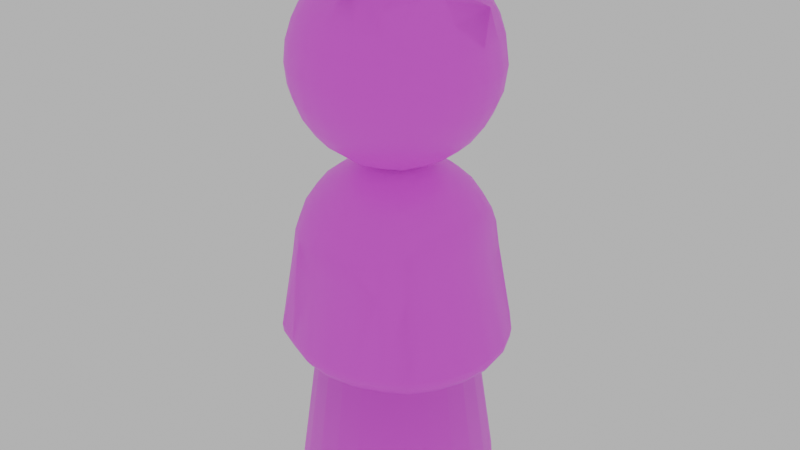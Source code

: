 # Source: audience_member_2.blend  (saved by Blender 4.0.36; exported with 4.5.12 LTS)
import bpy
from mathutils import Matrix  # noqa: F401  (used for matrix-valued properties, if any)

bpy.ops.wm.read_factory_settings(use_empty=True)
scene = bpy.context.scene
scene.name = 'Scene'

# ---- collections
col_collection = bpy.data.collections.new('Collection'); scene.collection.children.link(col_collection)

# ---- images (referenced by path relative to the original .blend; pixels are not part of the script)
import os
ASSET_DIR = os.environ.get("B2B_ASSET_DIR", "")  # directory of the original .blend (textures are referenced by path, not embedded)
HERE = os.path.dirname(os.path.abspath(__file__))  # packed textures are extracted next to this script under _unpacked/

def load_image(name, relpath, width, height, colorspace="sRGB"):
    """Load a texture the original file referenced (path relative to the .blend, or extracted next to this script)."""
    p = next((c for c in (os.path.join(HERE, relpath), os.path.join(ASSET_DIR, relpath)) if relpath and os.path.exists(c)), "")
    if p:
        img = bpy.data.images.load(p, check_existing=True)
        img.name = name
    else:  # same state as the original file: an image datablock whose file is absent (Cycles renders it pink)
        img = bpy.data.images.new(name, width, height)
        img.source = "FILE"
        img.filepath = "//" + (relpath or name)
    img.colorspace_settings.name = colorspace
    return img
img_audience_member_2_col_png = load_image('audience_member_2_col.png', 'audience_member_2_col.png', 1024, 1024, 'sRGB')
img_audience_member_2_normal = load_image('audience_member_2_normal', 'audience_member_2_normal.png', 1024, 1024, 'sRGB')

# ---- materials (node trees are filled in below, after node groups)
mat_material_002 = bpy.data.materials.new('Material.002')

# ---- material node trees
mat_material_002.use_nodes = True; mat_material_002.node_tree.nodes.clear()
_N = mat_material_002.node_tree.nodes; _L = mat_material_002.node_tree.links
n0 = _N.new('ShaderNodeBsdfPrincipled'); n0.name = 'Principled BSDF'; n0.location = (10, 300)
n0.inputs[3].default_value = 1.45
n1 = _N.new('ShaderNodeOutputMaterial'); n1.name = 'Material Output'; n1.location = (300, 300)
n2 = _N.new('ShaderNodeTexImage'); n2.name = 'Image Texture'; n2.location = (-272, 288)
n2.image = img_audience_member_2_col_png
n3 = _N.new('ShaderNodeTexImage'); n3.name = 'Image Texture.001'; n3.location = (-450, -78)
n3.image = img_audience_member_2_normal
n4 = _N.new('ShaderNodeBump'); n4.name = 'Bump'; n4.location = (-180, -9)
n4.inputs[0].default_value = 0.1333
n4.inputs[1].default_value = 1.0
n4.inputs[2].default_value = 1.0
_L.new(n0.outputs[0], n1.inputs[0])
_L.new(n3.outputs[0], n4.inputs[3])
_L.new(n2.outputs[0], n0.inputs[0])
_L.new(n4.outputs[0], n0.inputs[5])
n1.is_active_output = True

# ---- world
world_world = bpy.data.worlds.new('World'); scene.world = world_world
world_world.use_nodes = True; world_world.node_tree.nodes.clear()
_N = world_world.node_tree.nodes; _L = world_world.node_tree.links
n0 = _N.new('ShaderNodeOutputWorld'); n0.name = 'World Output'; n0.location = (300, 300)
n1 = _N.new('ShaderNodeBackground'); n1.name = 'Background'; n1.location = (10, 300)
n1.inputs[0].default_value = (0.6058, 0.6058, 0.6058, 1.0)
_L.new(n1.outputs[0], n0.inputs[0])
n0.is_active_output = True
world_world.color = (0.05088, 0.05088, 0.05088)
world_world.use_sun_shadow = False
world_world.sun_shadow_jitter_overblur = 0.0

# ---- meshes
me_cube_007 = bpy.data.meshes.new('Cube.007')
me_cube_007.from_pydata([(1.0, 1.0, 7.066), (1.0, 1.0, 5.066), (1.0, -1.0, 7.066), (1.0, -1.0, 5.066), (-1.0, 1.0, 7.066), (-1.0, 1.0, 5.066), (-1.0, -1.0, 7.066), (-1.0, -1.0, 5.066), (-1.123, 0.6909, 4.943), (-1.199, 0.3529, 4.867), (-1.225, 0.0, 4.841), (-1.199, -0.3529, 4.867), (-1.123, -0.6909, 4.943), (0.6909, 1.123, 4.943), (0.3529, 1.199, 4.867), (0.0, 1.225, 4.841), (-0.3529, 1.199, 4.867), (-0.6909, 1.123, 4.943), (1.123, 1.123, 6.757), (1.199, 1.199, 6.419), (1.225, 1.225, 6.066), (1.199, 1.199, 5.713), (1.123, 1.123, 5.375), (-1.123, -1.123, 5.375), (-1.199, -1.199, 5.713), (-1.225, -1.225, 6.066), (-1.199, -1.199, 6.419), (-1.123, -1.123, 6.757), (1.123, -1.123, 6.757), (1.199, -1.199, 6.419), (1.225, -1.225, 6.066), (1.199, -1.199, 5.713), (1.123, -1.123, 5.375), (-1.123, 1.123, 6.757), (-1.199, 1.199, 6.419), (-1.225, 1.225, 6.066), (-1.199, 1.199, 5.713), (-1.123, 1.123, 5.375), (0.6909, -1.123, 7.189), (0.2332, -1.005, 7.412), (0.0, -1.029, 7.41), (-0.2332, -1.005, 7.412), (-0.6909, -1.123, 7.189), (1.123, 0.6909, 7.189), (1.199, 0.3529, 7.265), (1.225, 0.0, 7.29), (1.199, -0.3529, 7.265), (1.032, -0.6909, 7.31), (-0.6909, -1.123, 4.943), (-0.3529, -1.199, 4.867), (0.0, -1.225, 4.841), (0.3529, -1.199, 4.867), (0.6909, -1.123, 4.943), (-1.032, -0.6909, 7.31), (-1.199, -0.3529, 7.265), (-1.225, 0.0, 7.29), (-1.199, 0.3529, 7.265), (-1.123, 0.6909, 7.189), (-0.6909, 1.123, 7.189), (-0.3529, 1.199, 7.265), (0.0, 1.225, 7.29), (0.3529, 1.199, 7.265), (0.6909, 1.123, 7.189), (1.123, -0.6909, 4.943), (1.199, -0.3529, 4.867), (1.225, 0.0, 4.841), (1.199, 0.3529, 4.867), (1.123, 0.6909, 4.943), (-0.7837, 1.307, 5.252), (-0.4026, 1.422, 5.175), (0.0, 1.461, 5.15), (0.4026, 1.422, 5.175), (0.7837, 1.307, 5.252), (-0.8445, 1.446, 5.631), (-0.4361, 1.6, 5.579), (0.0, 1.653, 5.562), (0.4361, 1.6, 5.579), (0.8445, 1.446, 5.631), (-0.866, 1.5, 6.066), (-0.4483, 1.673, 6.066), (0.0, 1.732, 6.066), (0.4483, 1.673, 6.066), (0.866, 1.5, 6.066), (-0.8445, 1.446, 6.501), (-0.4361, 1.6, 6.552), (0.0, 1.653, 6.57), (0.4361, 1.6, 6.552), (0.8445, 1.446, 6.501), (-0.7837, 1.307, 6.88), (-0.4026, 1.422, 6.956), (0.0, 1.461, 6.982), (0.4026, 1.422, 6.956), (0.7837, 1.307, 6.88), (1.307, 0.7837, 5.252), (1.422, 0.4026, 5.175), (1.461, 0.0, 5.15), (1.422, -0.4026, 5.175), (1.307, -0.7837, 5.252), (1.446, 0.8445, 5.631), (1.6, 0.4361, 5.579), (1.653, 0.0, 5.562), (1.6, -0.4361, 5.579), (1.446, -0.8445, 5.631), (1.5, 0.866, 6.066), (1.673, 0.4483, 6.066), (1.732, 0.0, 6.066), (1.673, -0.4483, 6.066), (1.5, -0.866, 6.066), (1.446, 0.8445, 6.501), (1.6, 0.4361, 6.552), (1.653, 0.0, 6.57), (1.6, -0.4361, 6.552), (1.446, -0.8445, 6.501), (1.307, 0.7837, 6.88), (1.422, 0.4026, 6.956), (1.724, -5.22e-08, 7.194), (1.422, -0.4026, 6.956), (1.307, -0.7837, 6.88), (-0.8138, 0.7837, 4.758), (-0.8903, 0.4026, 4.644), (-0.9162, 3.883e-08, 4.605), (-0.8903, -0.4026, 4.644), (-0.8138, -0.7837, 4.758), (-0.4351, 0.8445, 4.62), (-0.4866, 0.4361, 4.466), (-0.5041, 2.241e-08, 4.413), (-0.4866, -0.4361, 4.466), (-0.4351, -0.8445, 4.62), (0.0, 0.866, 4.566), (0.0, 0.4483, 4.393), (0.0, 0.0, 4.334), (0.0, -0.4483, 4.393), (0.0, -0.866, 4.566), (0.4351, 0.8445, 4.62), (0.4866, 0.4361, 4.466), (0.5041, -2.241e-08, 4.413), (0.4866, -0.4361, 4.466), (0.4351, -0.8445, 4.62), (0.8138, 0.7837, 4.758), (0.8903, 0.4026, 4.644), (0.9162, -3.883e-08, 4.605), (0.8903, -0.4026, 4.644), (0.8138, -0.7837, 4.758), (-1.307, -0.7837, 5.252), (-1.422, -0.4026, 5.175), (-1.461, 2.368e-08, 5.15), (-1.422, 0.4026, 5.175), (-1.307, 0.7837, 5.252), (-1.446, -0.8445, 5.631), (-1.6, -0.4361, 5.579), (-1.653, -3.553e-09, 5.562), (-1.6, 0.4361, 5.579), (-1.446, 0.8445, 5.631), (-1.5, -0.866, 6.066), (-1.673, -0.4483, 6.066), (-1.732, 0.0, 6.066), (-1.673, 0.4483, 6.066), (-1.5, 0.866, 6.066), (-1.446, -0.8445, 6.501), (-1.6, -0.4361, 6.552), (-1.653, -2.241e-08, 6.57), (-1.6, 0.4361, 6.552), (-1.446, 0.8445, 6.501), (-1.307, -0.7837, 6.88), (-1.422, -0.4026, 6.956), (-1.724, -5.22e-08, 7.194), (-1.422, 0.4026, 6.956), (-1.307, 0.7837, 6.88), (0.7837, -1.307, 5.252), (0.4026, -1.422, 5.175), (2.368e-08, -1.461, 5.15), (-0.4026, -1.422, 5.175), (-0.7837, -1.307, 5.252), (0.8445, -1.446, 5.631), (0.4361, -1.6, 5.579), (2.241e-08, -1.653, 5.562), (-0.4361, -1.6, 5.579), (-0.8445, -1.446, 5.631), (0.866, -1.5, 6.066), (0.4483, -1.673, 6.066), (0.0, -1.732, 6.066), (-0.4483, -1.673, 6.066), (-0.866, -1.5, 6.066), (0.8445, -1.446, 6.501), (0.4361, -1.6, 6.552), (3.553e-09, -1.653, 6.57), (-0.4361, -1.6, 6.552), (-0.8445, -1.446, 6.501), (0.7837, -1.307, 6.88), (0.4026, -1.422, 6.956), (-2.368e-08, -1.461, 6.982), (-0.4026, -1.422, 6.956), (-0.7837, -1.307, 6.88), (0.8138, 0.7837, 7.373), (1.094, 0.7513, 7.632), (0.9162, 3.883e-08, 7.527), (0.8903, -0.4026, 7.488), (0.8138, -0.7837, 7.727), (0.4351, 0.8445, 7.511), (0.4866, 0.4361, 7.666), (0.5041, 2.241e-08, 7.719), (0.4866, -0.4361, 8.002), (0.2875, -0.9684, 7.695), (0.0, 0.866, 7.566), (0.0, 0.4483, 8.138), (0.0, 0.0, 7.798), (0.0, -0.4483, 7.739), (0.0, -1.005, 8.021), (-0.4351, 0.8445, 7.511), (-0.4866, 0.4361, 7.666), (-0.5041, -2.241e-08, 7.719), (-0.4866, -0.4361, 8.002), (-0.2875, -0.9684, 7.695), (-0.8138, 0.7837, 7.373), (-1.094, 0.7513, 7.632), (-0.9162, -3.883e-08, 7.527), (-0.8903, -0.4026, 7.488), (-0.8138, -0.7837, 7.727), (1.0, 1.0, 3.751), (1.0, -1.0, 3.751), (-1.0, 1.0, 3.751), (-1.0, -1.0, 3.751), (1.123, 1.123, 3.442), (1.18, 1.18, 3.201), (1.225, 1.225, 2.751), (-1.225, -1.225, 2.751), (-1.18, -1.18, 3.201), (-1.123, -1.123, 3.442), (1.123, -1.123, 3.442), (1.18, -1.18, 3.201), (1.225, -1.225, 2.751), (-1.123, 1.123, 3.442), (-1.18, 1.18, 3.201), (-1.225, 1.225, 2.751), (0.6909, -1.123, 3.874), (0.3529, -1.199, 3.95), (0.0, -1.225, 3.976), (-0.3529, -1.199, 3.95), (-0.6909, -1.123, 3.874), (1.123, 0.6909, 3.874), (1.199, 0.3529, 3.95), (1.225, 0.0, 3.976), (1.199, -0.3529, 3.95), (1.123, -0.6909, 3.874), (-1.123, -0.6909, 3.874), (-1.199, -0.3529, 3.95), (-1.225, 0.0, 3.976), (-1.199, 0.3529, 3.95), (-1.123, 0.6909, 3.874), (-0.6909, 1.123, 3.874), (-0.3529, 1.199, 3.95), (0.0, 1.225, 3.976), (0.3529, 1.199, 3.95), (0.6909, 1.123, 3.874), (-0.866, 1.5, 2.751), (-0.4483, 1.673, 2.751), (0.0, 1.732, 2.751), (0.4483, 1.673, 2.751), (0.866, 1.5, 2.751), (-0.8345, 1.445, 3.201), (-0.432, 1.612, 3.201), (-4.47e-08, 1.669, 3.201), (0.432, 1.612, 3.201), (0.8345, 1.445, 3.201), (-0.7837, 1.307, 3.565), (-0.4026, 1.422, 3.641), (0.0, 1.461, 3.667), (0.4026, 1.422, 3.641), (0.7837, 1.307, 3.565), (1.378, 0.866, 2.611), (1.551, 0.4483, 2.611), (1.61, 1.878e-08, 2.611), (1.551, -0.4483, 2.611), (1.378, -0.866, 2.611), (1.323, 0.8345, 3.061), (1.49, 0.432, 3.061), (1.547, 3.864e-08, 3.061), (1.49, -0.432, 3.061), (1.323, -0.8345, 3.061), (1.307, 0.7837, 3.565), (1.422, 0.4026, 3.641), (1.461, 0.0, 3.667), (1.422, -0.4026, 3.641), (1.307, -0.7837, 3.565), (-1.378, -0.866, 2.611), (-1.551, -0.4483, 2.611), (-1.61, 1.878e-08, 2.611), (-1.551, 0.4483, 2.611), (-1.378, 0.866, 2.611), (-1.323, -0.8345, 3.061), (-1.49, -0.432, 3.061), (-1.547, 3.864e-08, 3.061), (-1.49, 0.432, 3.061), (-1.323, 0.8345, 3.061), (-1.307, -0.7837, 3.565), (-1.422, -0.4026, 3.641), (-1.461, -2.368e-08, 3.667), (-1.422, 0.4026, 3.641), (-1.307, 0.7837, 3.565), (0.866, -1.5, 2.751), (0.4483, -1.522, 2.701), (0.0, -1.581, 2.701), (-0.4483, -1.522, 2.701), (-0.866, -1.5, 2.751), (0.8345, -1.445, 3.201), (0.432, -1.612, 3.201), (-4.47e-08, -1.669, 3.201), (-0.432, -1.612, 3.201), (-0.8345, -1.445, 3.201), (0.7837, -1.307, 3.565), (0.4026, -1.422, 3.641), (-2.368e-08, -1.461, 3.667), (-0.4026, -1.422, 3.641), (-0.7837, -1.307, 3.565), (0.8138, 0.7837, 4.058), (0.8903, 0.4026, 4.173), (0.9162, 3.883e-08, 4.212), (0.8903, -0.4026, 4.173), (0.8138, -0.7837, 4.058), (0.4351, 0.8445, 4.197), (0.4866, 0.4361, 4.351), (0.5041, 2.241e-08, 4.404), (0.4866, -0.4361, 4.351), (0.4351, -0.8445, 4.197), (0.0, 0.866, 4.251), (0.0, 0.4483, 4.424), (0.0, 0.0, 4.483), (0.0, -0.4483, 4.424), (0.0, -0.866, 4.251), (-0.4351, 0.8445, 4.197), (-0.4866, 0.4361, 4.351), (-0.5041, -2.241e-08, 4.404), (-0.4866, -0.4361, 4.351), (-0.4351, -0.8445, 4.197), (-0.8138, 0.7837, 4.058), (-0.8903, 0.4026, 4.173), (-0.9162, -3.883e-08, 4.212), (-0.8903, -0.4026, 4.173), (-0.8138, -0.7837, 4.058), (0.9164, 0.9581, -1.825), (0.9164, -0.8747, -1.825), (-0.9164, 0.9581, -1.825), (-0.9164, -0.8747, -1.825), (-1.122, 0.6897, -1.825), (-1.252, 0.3772, -1.825), (-1.296, 0.04173, -1.825), (-1.252, -0.2937, -1.825), (-1.122, -0.6063, -1.825), (0.648, 1.164, -1.825), (0.3354, 1.294, -1.825), (7.403e-08, 1.338, -1.825), (-0.3354, 1.294, -1.825), (-0.648, 1.164, -1.825), (1.225, 1.266, -1.406), (1.18, 1.222, -1.648), (1.067, 1.109, -1.707), (-1.067, -1.025, -1.707), (-1.18, -1.138, -1.648), (-1.225, -1.183, -1.406), (1.225, -1.183, -1.406), (1.18, -1.138, -1.648), (1.067, -1.025, -1.707), (-1.225, 1.266, -1.406), (-1.18, 1.222, -1.648), (-1.067, 1.109, -1.707), (-0.648, -1.081, -1.825), (-0.3354, -1.21, -1.825), (-3.926e-08, -1.254, -1.825), (0.3354, -1.21, -1.825), (0.648, -1.081, -1.825), (1.122, -0.6063, -1.825), (1.252, -0.2937, -1.825), (1.296, 0.04173, -1.825), (1.252, 0.3772, -1.825), (1.122, 0.6897, -1.825), (-0.7545, 1.349, -1.707), (-0.3906, 1.499, -1.707), (1.915e-07, 1.551, -1.707), (0.3906, 1.499, -1.707), (0.7545, 1.349, -1.707), (-0.8345, 1.487, -1.648), (-0.432, 1.654, -1.648), (1.012e-07, 1.711, -1.648), (0.432, 1.654, -1.648), (0.8345, 1.487, -1.648), (-0.866, 1.542, -1.406), (-0.4483, 1.715, -1.406), (-5.004e-16, 1.774, -1.406), (0.4483, 1.715, -1.406), (0.866, 1.542, -1.406), (1.307, 0.7962, -1.707), (1.458, 0.4323, -1.707), (1.509, 0.04173, -1.707), (1.458, -0.3488, -1.707), (1.307, -0.7128, -1.707), (1.445, 0.8762, -1.648), (1.612, 0.4737, -1.648), (1.669, 0.04173, -1.648), (1.612, -0.3902, -1.648), (1.445, -0.7928, -1.648), (1.5, 0.9078, -1.406), (1.673, 0.49, -1.406), (1.732, 0.04173, -1.406), (1.673, -0.4066, -1.406), (1.5, -0.8243, -1.406), (-0.8138, 0.8254, -1.832), (-0.8903, 0.4443, -1.832), (-0.9162, 0.04173, -1.832), (-0.8903, -0.3608, -1.832), (-0.8138, -0.742, -1.832), (-0.4351, 0.8862, -1.832), (-0.4866, 0.4779, -1.832), (-0.5041, 0.04173, -1.832), (-0.4866, -0.3944, -1.832), (-0.4351, -0.8027, -1.832), (-4.441e-16, 0.9078, -1.832), (-4.441e-16, 0.49, -1.832), (-4.441e-16, 0.04173, -1.832), (-4.441e-16, -0.4066, -1.832), (-4.441e-16, -0.8243, -1.832), (0.4351, 0.8862, -1.832), (0.4866, 0.4779, -1.832), (0.5041, 0.04173, -1.832), (0.4866, -0.3944, -1.832), (0.4351, -0.8027, -1.832), (0.8138, 0.8254, -1.832), (0.8903, 0.4443, -1.832), (0.9162, 0.04173, -1.832), (0.8903, -0.3608, -1.832), (0.8138, -0.742, -1.832), (-1.307, -0.7128, -1.707), (-1.458, -0.3488, -1.707), (-1.509, 0.04173, -1.707), (-1.458, 0.4323, -1.707), (-1.307, 0.7962, -1.707), (-1.445, -0.7928, -1.648), (-1.612, -0.3902, -1.648), (-1.669, 0.04173, -1.648), (-1.612, 0.4737, -1.648), (-1.445, 0.8762, -1.648), (-1.5, -0.8243, -1.406), (-1.673, -0.4066, -1.406), (-1.732, 0.04173, -1.406), (-1.673, 0.49, -1.406), (-1.5, 0.9078, -1.406), (0.7545, -1.265, -1.707), (0.3906, -1.416, -1.707), (-7.231e-08, -1.467, -1.707), (-0.3906, -1.416, -1.707), (-0.7545, -1.265, -1.707), (0.8345, -1.404, -1.648), (0.432, -1.57, -1.648), (-1.906e-07, -1.627, -1.648), (-0.432, -1.57, -1.648), (-0.8345, -1.404, -1.648), (0.866, -1.458, -1.406), (0.4483, -1.631, -1.406), (-5.004e-16, -1.69, -1.406), (-0.4483, -1.631, -1.406), (-0.866, -1.458, -1.406), (-0.3601, 1.362, 0.9847), (1.205, 0.7135, 0.9847), (-1.205, 0.7135, 0.9847), (-0.6957, 1.223, 0.9847), (0.9839, 1.002, 0.9847), (-0.3601, -1.326, 0.9847), (1.205, -0.678, 0.9847), (-1.344, 0.3779, 0.9847), (5.832e-10, -1.374, 0.9847), (-1.391, 0.01773, 0.9847), (0.3601, -1.326, 0.9847), (0.6957, 1.223, 0.9847), (1.344, -0.3424, 0.9847), (-1.344, -0.3424, 0.9847), (0.6957, -1.187, 0.9847), (0.3601, 1.362, 0.9847), (1.391, 0.01773, 0.9847), (-1.205, -0.678, 0.9847), (-0.9839, -0.9662, 0.9847), (5.832e-10, 1.409, 0.9847), (1.344, 0.3779, 0.9847), (-0.9839, 1.002, 0.9847), (0.9839, -0.9662, 0.9847), (-0.6957, -1.187, 0.9847), (-1.622, -0.9201, 1.099), (-1.711, -0.9739, 1.372), (-1.695, -0.9635, 1.223), (-0.5113, -1.743, 1.322), (-0.4849, -1.642, 1.049), (-0.5067, -1.725, 1.173), (1.397, 1.411, 1.372), (1.324, 1.341, 1.099), (1.384, 1.4, 1.223), (-0.5113, 1.922, 1.372), (-0.4847, 1.826, 1.099), (-0.5067, 1.906, 1.223), (1.711, 1.002, 1.372), (1.622, 0.9531, 1.099), (1.695, 0.9942, 1.223), (-1.324, 1.341, 1.099), (-1.397, 1.411, 1.372), (-1.384, 1.4, 1.223), (1.809, 0.5014, 1.099), (1.908, 0.5252, 1.372), (1.891, 0.522, 1.223), (4.824e-10, 1.889, 1.099), (8.341e-10, 1.989, 1.372), (9.313e-10, 1.973, 1.223), (-0.9878, 1.725, 1.372), (-0.9365, 1.639, 1.099), (-0.9788, 1.711, 1.223), (-1.711, 1.002, 1.372), (-1.622, 0.9531, 1.099), (-1.695, 0.9942, 1.223), (1.711, -0.9739, 1.372), (1.622, -0.9201, 1.099), (1.695, -0.9635, 1.223), (-1.908, 0.5252, 1.372), (-1.809, 0.5014, 1.099), (-1.891, 0.522, 1.223), (0.0, -1.811, 1.322), (0.0, -1.706, 1.049), (0.0, -1.792, 1.173), (-1.976, 0.01384, 1.372), (-1.873, 0.01658, 1.099), (-1.958, 0.01534, 1.223), (0.5113, -1.743, 1.322), (0.4849, -1.642, 1.049), (0.5067, -1.725, 1.173), (0.9878, 1.725, 1.372), (0.9365, 1.639, 1.099), (0.9788, 1.711, 1.223), (1.908, -0.4975, 1.372), (1.809, -0.4683, 1.099), (1.891, -0.4914, 1.223), (-1.908, -0.4975, 1.372), (-1.809, -0.4683, 1.099), (-1.891, -0.4914, 1.223), (1.325, -1.308, 1.099), (1.397, -1.383, 1.372), (1.384, -1.369, 1.223), (0.9878, -1.546, 1.322), (0.9368, -1.455, 1.049), (0.9789, -1.529, 1.173), (0.4847, 1.826, 1.099), (0.5113, 1.922, 1.372), (0.5067, 1.906, 1.223), (1.976, 0.01384, 1.372), (1.873, 0.01658, 1.099), (1.958, 0.01534, 1.223), (-0.9368, -1.455, 1.049), (-0.9878, -1.546, 1.322), (-0.9789, -1.529, 1.173), (-1.325, -1.308, 1.099), (-1.397, -1.383, 1.372), (-1.384, -1.369, 1.223), (0.2332, -1.18, 7.448), (0.0, -1.201, 7.436), (-0.2332, -1.18, 7.448), (0.1422, -1.137, 7.66), (0.0, -1.324, 7.708), (-0.1422, -1.137, 7.66), (0.1024, -1.22, 7.444), (0.0, -1.226, 7.439), (-0.1024, -1.22, 7.444), (0.08811, -1.437, 7.561), (0.0, -1.454, 7.558), (-0.08811, -1.437, 7.561)], [], [(217, 53, 6, 42), (192, 42, 6, 27), (167, 57, 4, 33), (142, 63, 3, 52), (117, 47, 2, 28), (92, 62, 0, 18), (13, 72, 22, 1), (72, 77, 21, 22), (77, 82, 20, 21), (82, 87, 19, 20), (87, 92, 18, 19), (5, 37, 68, 17), (17, 68, 69, 16), (16, 69, 70, 15), (15, 70, 71, 14), (14, 71, 72, 13), (37, 36, 73, 68), (68, 73, 74, 69), (69, 74, 75, 70), (70, 75, 76, 71), (71, 76, 77, 72), (36, 35, 78, 73), (73, 78, 79, 74), (74, 79, 80, 75), (75, 80, 81, 76), (76, 81, 82, 77), (35, 34, 83, 78), (78, 83, 84, 79), (79, 84, 85, 80), (80, 85, 86, 81), (81, 86, 87, 82), (34, 33, 88, 83), (83, 88, 89, 84), (84, 89, 90, 85), (85, 90, 91, 86), (86, 91, 92, 87), (33, 4, 58, 88), (88, 58, 59, 89), (89, 59, 60, 90), (90, 60, 61, 91), (91, 61, 62, 92), (63, 97, 32, 3), (97, 102, 31, 32), (102, 107, 30, 31), (107, 112, 29, 30), (112, 117, 28, 29), (1, 22, 93, 67), (67, 93, 94, 66), (66, 94, 95, 65), (65, 95, 96, 64), (64, 96, 97, 63), (22, 21, 98, 93), (93, 98, 99, 94), (94, 99, 100, 95), (95, 100, 101, 96), (96, 101, 102, 97), (21, 20, 103, 98), (98, 103, 104, 99), (99, 104, 105, 100), (100, 105, 106, 101), (101, 106, 107, 102), (20, 19, 108, 103), (103, 108, 109, 104), (104, 109, 110, 105), (105, 110, 111, 106), (106, 111, 112, 107), (19, 18, 113, 108), (108, 113, 114, 109), (109, 114, 115, 110), (110, 115, 116, 111), (111, 116, 117, 112), (18, 0, 43, 113), (113, 43, 44, 114), (114, 44, 45, 115), (115, 45, 46, 116), (116, 46, 47, 117), (12, 122, 48, 7), (122, 127, 49, 48), (127, 132, 50, 49), (132, 137, 51, 50), (137, 142, 52, 51), (5, 17, 118, 8), (8, 118, 119, 9), (9, 119, 120, 10), (10, 120, 121, 11), (11, 121, 122, 12), (17, 16, 123, 118), (118, 123, 124, 119), (119, 124, 125, 120), (120, 125, 126, 121), (121, 126, 127, 122), (16, 15, 128, 123), (123, 128, 129, 124), (124, 129, 130, 125), (125, 130, 131, 126), (126, 131, 132, 127), (15, 14, 133, 128), (128, 133, 134, 129), (129, 134, 135, 130), (130, 135, 136, 131), (131, 136, 137, 132), (14, 13, 138, 133), (133, 138, 139, 134), (134, 139, 140, 135), (135, 140, 141, 136), (136, 141, 142, 137), (13, 1, 67, 138), (138, 67, 66, 139), (139, 66, 65, 140), (140, 65, 64, 141), (141, 64, 63, 142), (8, 147, 37, 5), (147, 152, 36, 37), (152, 157, 35, 36), (157, 162, 34, 35), (162, 167, 33, 34), (7, 23, 143, 12), (12, 143, 144, 11), (11, 144, 145, 10), (10, 145, 146, 9), (9, 146, 147, 8), (23, 24, 148, 143), (143, 148, 149, 144), (144, 149, 150, 145), (145, 150, 151, 146), (146, 151, 152, 147), (24, 25, 153, 148), (148, 153, 154, 149), (149, 154, 155, 150), (150, 155, 156, 151), (151, 156, 157, 152), (25, 26, 158, 153), (153, 158, 159, 154), (154, 159, 160, 155), (155, 160, 161, 156), (156, 161, 162, 157), (26, 27, 163, 158), (158, 163, 164, 159), (159, 164, 165, 160), (160, 165, 166, 161), (161, 166, 167, 162), (27, 6, 53, 163), (163, 53, 54, 164), (164, 54, 55, 165), (165, 55, 56, 166), (166, 56, 57, 167), (48, 172, 23, 7), (172, 177, 24, 23), (177, 182, 25, 24), (182, 187, 26, 25), (187, 192, 27, 26), (3, 32, 168, 52), (52, 168, 169, 51), (51, 169, 170, 50), (50, 170, 171, 49), (49, 171, 172, 48), (32, 31, 173, 168), (168, 173, 174, 169), (169, 174, 175, 170), (170, 175, 176, 171), (171, 176, 177, 172), (31, 30, 178, 173), (173, 178, 179, 174), (174, 179, 180, 175), (175, 180, 181, 176), (176, 181, 182, 177), (30, 29, 183, 178), (178, 183, 184, 179), (179, 184, 185, 180), (180, 185, 186, 181), (181, 186, 187, 182), (29, 28, 188, 183), (183, 188, 189, 184), (184, 189, 190, 185), (185, 190, 191, 186), (186, 191, 192, 187), (28, 2, 38, 188), (188, 38, 39, 189), (189, 39, 40, 190), (190, 40, 41, 191), (191, 41, 42, 192), (47, 197, 38, 2), (197, 202, 39, 38), (207, 212, 561, 560), (212, 41, 558, 561), (212, 217, 42, 41), (0, 62, 193, 43), (43, 193, 194, 44), (44, 194, 195, 45), (45, 195, 196, 46), (46, 196, 197, 47), (62, 61, 198, 193), (193, 198, 199, 194), (194, 199, 200, 195), (195, 200, 201, 196), (196, 201, 202, 197), (61, 60, 203, 198), (198, 203, 204, 199), (199, 204, 205, 200), (200, 205, 206, 201), (201, 206, 207, 202), (60, 59, 208, 203), (203, 208, 209, 204), (204, 209, 210, 205), (205, 210, 211, 206), (206, 211, 212, 207), (59, 58, 213, 208), (208, 213, 214, 209), (209, 214, 215, 210), (210, 215, 216, 211), (211, 216, 217, 212), (58, 4, 57, 213), (213, 57, 56, 214), (214, 56, 55, 215), (215, 55, 54, 216), (216, 54, 53, 217), (338, 244, 221, 238), (313, 238, 221, 227), (298, 248, 220, 231), (283, 243, 219, 228), (268, 253, 218, 222), (258, 263, 223, 224), (263, 268, 222, 223), (233, 232, 259, 254), (254, 259, 260, 255), (255, 260, 261, 256), (256, 261, 262, 257), (257, 262, 263, 258), (232, 231, 264, 259), (259, 264, 265, 260), (260, 265, 266, 261), (261, 266, 267, 262), (262, 267, 268, 263), (231, 220, 249, 264), (264, 249, 250, 265), (265, 250, 251, 266), (266, 251, 252, 267), (267, 252, 253, 268), (273, 278, 229, 230), (278, 283, 228, 229), (224, 223, 274, 269), (269, 274, 275, 270), (270, 275, 276, 271), (271, 276, 277, 272), (272, 277, 278, 273), (223, 222, 279, 274), (274, 279, 280, 275), (275, 280, 281, 276), (276, 281, 282, 277), (277, 282, 283, 278), (222, 218, 239, 279), (279, 239, 240, 280), (280, 240, 241, 281), (281, 241, 242, 282), (282, 242, 243, 283), (288, 293, 232, 233), (293, 298, 231, 232), (460, 479, 387, 386), (461, 480, 401, 400), (462, 481, 362, 444), (463, 460, 386, 385), (464, 461, 400, 353), (481, 463, 385, 362), (225, 226, 289, 284), (284, 289, 290, 285), (285, 290, 291, 286), (286, 291, 292, 287), (287, 292, 293, 288), (226, 227, 294, 289), (289, 294, 295, 290), (290, 295, 296, 291), (291, 296, 297, 292), (292, 297, 298, 293), (227, 221, 244, 294), (294, 244, 245, 295), (295, 245, 246, 296), (296, 246, 247, 297), (297, 247, 248, 298), (466, 482, 359, 404), (465, 483, 459, 458), (471, 464, 353, 389), (303, 308, 226, 225), (308, 313, 227, 226), (467, 462, 444, 443), (468, 465, 458, 457), (469, 467, 443, 442), (470, 468, 457, 456), (472, 466, 404, 403), (473, 469, 442, 441), (474, 470, 456, 455), (475, 471, 389, 388), (476, 472, 403, 402), (477, 473, 441, 440), (482, 474, 455, 359), (479, 475, 388, 387), (480, 476, 402, 401), (478, 477, 440, 358), (483, 478, 358, 459), (230, 229, 304, 299), (299, 304, 305, 300), (300, 305, 306, 301), (301, 306, 307, 302), (302, 307, 308, 303), (229, 228, 309, 304), (304, 309, 310, 305), (305, 310, 311, 306), (306, 311, 312, 307), (307, 312, 313, 308), (228, 219, 234, 309), (309, 234, 235, 310), (310, 235, 236, 311), (311, 236, 237, 312), (312, 237, 238, 313), (243, 318, 234, 219), (318, 323, 235, 234), (323, 328, 236, 235), (328, 333, 237, 236), (333, 338, 238, 237), (218, 253, 314, 239), (239, 314, 315, 240), (240, 315, 316, 241), (241, 316, 317, 242), (242, 317, 318, 243), (253, 252, 319, 314), (314, 319, 320, 315), (315, 320, 321, 316), (316, 321, 322, 317), (317, 322, 323, 318), (252, 251, 324, 319), (319, 324, 325, 320), (320, 325, 326, 321), (321, 326, 327, 322), (322, 327, 328, 323), (251, 250, 329, 324), (324, 329, 330, 325), (325, 330, 331, 326), (326, 331, 332, 327), (327, 332, 333, 328), (250, 249, 334, 329), (329, 334, 335, 330), (330, 335, 336, 331), (331, 336, 337, 332), (332, 337, 338, 333), (249, 220, 248, 334), (334, 248, 247, 335), (335, 247, 246, 336), (336, 246, 245, 337), (337, 245, 244, 338), (429, 370, 340, 369), (348, 379, 355, 339), (379, 384, 354, 355), (384, 389, 353, 354), (341, 364, 375, 352), (352, 375, 376, 351), (351, 376, 377, 350), (350, 377, 378, 349), (349, 378, 379, 348), (364, 363, 380, 375), (375, 380, 381, 376), (376, 381, 382, 377), (377, 382, 383, 378), (378, 383, 384, 379), (363, 362, 385, 380), (380, 385, 386, 381), (381, 386, 387, 382), (382, 387, 388, 383), (383, 388, 389, 384), (370, 394, 361, 340), (394, 399, 360, 361), (399, 404, 359, 360), (339, 355, 390, 374), (374, 390, 391, 373), (373, 391, 392, 372), (372, 392, 393, 371), (371, 393, 394, 370), (355, 354, 395, 390), (390, 395, 396, 391), (391, 396, 397, 392), (392, 397, 398, 393), (393, 398, 399, 394), (354, 353, 400, 395), (395, 400, 401, 396), (396, 401, 402, 397), (397, 402, 403, 398), (398, 403, 404, 399), (347, 409, 365, 342), (409, 414, 366, 365), (414, 419, 367, 366), (419, 424, 368, 367), (424, 429, 369, 368), (341, 352, 405, 343), (343, 405, 406, 344), (344, 406, 407, 345), (345, 407, 408, 346), (346, 408, 409, 347), (352, 351, 410, 405), (405, 410, 411, 406), (406, 411, 412, 407), (407, 412, 413, 408), (408, 413, 414, 409), (351, 350, 415, 410), (410, 415, 416, 411), (411, 416, 417, 412), (412, 417, 418, 413), (413, 418, 419, 414), (350, 349, 420, 415), (415, 420, 421, 416), (416, 421, 422, 417), (417, 422, 423, 418), (418, 423, 424, 419), (349, 348, 425, 420), (420, 425, 426, 421), (421, 426, 427, 422), (422, 427, 428, 423), (423, 428, 429, 424), (348, 339, 374, 425), (425, 374, 373, 426), (426, 373, 372, 427), (427, 372, 371, 428), (428, 371, 370, 429), (343, 434, 364, 341), (434, 439, 363, 364), (439, 444, 362, 363), (342, 356, 430, 347), (347, 430, 431, 346), (346, 431, 432, 345), (345, 432, 433, 344), (344, 433, 434, 343), (356, 357, 435, 430), (430, 435, 436, 431), (431, 436, 437, 432), (432, 437, 438, 433), (433, 438, 439, 434), (357, 358, 440, 435), (435, 440, 441, 436), (436, 441, 442, 437), (437, 442, 443, 438), (438, 443, 444, 439), (365, 449, 356, 342), (449, 454, 357, 356), (454, 459, 358, 357), (340, 361, 445, 369), (369, 445, 446, 368), (368, 446, 447, 367), (367, 447, 448, 366), (366, 448, 449, 365), (361, 360, 450, 445), (445, 450, 451, 446), (446, 451, 452, 447), (447, 452, 453, 448), (448, 453, 454, 449), (360, 359, 455, 450), (450, 455, 456, 451), (451, 456, 457, 452), (452, 457, 458, 453), (453, 458, 459, 454), (550, 553, 478, 483), (284, 285, 535, 485), (502, 548, 476, 480), (505, 544, 475, 479), (538, 542, 474, 482), (553, 484, 477, 478), (548, 533, 472, 476), (544, 530, 471, 475), (257, 258, 529, 545), (536, 524, 469, 473), (515, 538, 482, 466), (527, 521, 468, 470), (524, 518, 467, 469), (488, 550, 483, 465), (518, 512, 462, 467), (491, 497, 461, 464), (301, 302, 487, 520), (272, 273, 514, 532), (512, 499, 481, 462), (258, 224, 490, 529), (494, 505, 479, 460), (233, 254, 508, 500), (497, 502, 480, 461), (254, 255, 493, 508), (302, 303, 551, 487), (256, 257, 545, 506), (287, 288, 511, 517), (303, 225, 554, 551), (225, 284, 485, 554), (230, 299, 541, 539), (271, 272, 532, 547), (299, 300, 526, 541), (542, 527, 470, 474), (286, 287, 517, 523), (285, 286, 523, 535), (300, 301, 520, 526), (224, 269, 496, 490), (273, 230, 539, 514), (255, 256, 506, 493), (521, 488, 465, 468), (533, 515, 466, 472), (270, 271, 547, 503), (530, 491, 464, 471), (269, 270, 503, 496), (499, 509, 463, 481), (288, 233, 500, 511), (509, 494, 460, 463), (548, 502, 504, 549), (549, 504, 503, 547), (536, 484, 486, 537), (537, 486, 485, 535), (484, 553, 555, 486), (486, 555, 554, 485), (542, 538, 540, 543), (543, 540, 539, 541), (553, 550, 552, 555), (555, 552, 551, 554), (527, 542, 543, 528), (528, 543, 541, 526), (533, 548, 549, 534), (534, 549, 547, 532), (530, 544, 546, 531), (531, 546, 545, 529), (524, 536, 537, 525), (525, 537, 535, 523), (544, 505, 507, 546), (546, 507, 506, 545), (515, 533, 534, 516), (516, 534, 532, 514), (521, 527, 528, 522), (522, 528, 526, 520), (518, 524, 525, 519), (519, 525, 523, 517), (488, 521, 522, 489), (489, 522, 520, 487), (512, 518, 519, 513), (513, 519, 517, 511), (491, 530, 531, 492), (492, 531, 529, 490), (550, 488, 489, 552), (552, 489, 487, 551), (538, 515, 516, 540), (540, 516, 514, 539), (509, 499, 501, 510), (510, 501, 500, 508), (497, 491, 492, 498), (498, 492, 490, 496), (494, 509, 510, 495), (495, 510, 508, 493), (499, 512, 513, 501), (501, 513, 511, 500), (502, 497, 498, 504), (504, 498, 496, 503), (505, 494, 495, 507), (507, 495, 493, 506), (484, 536, 473, 477), (560, 561, 567, 566), (558, 557, 563, 564), (41, 40, 557, 558), (39, 202, 559, 556), (40, 39, 556, 557), (202, 207, 560, 559), (565, 566, 563, 562), (566, 567, 564, 563), (561, 558, 564, 567), (556, 559, 565, 562), (557, 556, 562, 563), (559, 560, 566, 565)])
me_cube_007.polygons.foreach_set('use_smooth', [True] * 564)
_uv = me_cube_007.uv_layers.new(name='UVMap')
_uv.uv.foreach_set('vector', [0.2041, 0.8502, 0.1759, 0.8592, 0.1781, 0.8327, 0.1994, 0.821, 0.1814, 0.8051, 0.1994, 0.821, 0.1781, 0.8327, 0.1588, 0.8181, 0.5225, 0.6261, 0.5471, 0.6129, 0.5494, 0.6384, 0.5308, 0.6529, 0.1694, 0.6223, 0.1962, 0.6136, 0.194, 0.6393, 0.173, 0.6504, 0.2999, 0.72, 0.3089, 0.7475, 0.2824, 0.7451, 0.2713, 0.7236, 0.6266, 0.7263, 0.6392, 0.7065, 0.6536, 0.7251, 0.6428, 0.746, 0.546, 0.8185, 0.5632, 0.8026, 0.5855, 0.8149, 0.5669, 0.8293, 0.5632, 0.8026, 0.5798, 0.7848, 0.6021, 0.7994, 0.5855, 0.8149, 0.5798, 0.7848, 0.5963, 0.7656, 0.6169, 0.7827, 0.6021, 0.7994, 0.5963, 0.7656, 0.6122, 0.7459, 0.6306, 0.7652, 0.6169, 0.7827, 0.6122, 0.7459, 0.6266, 0.7263, 0.6428, 0.746, 0.6306, 0.7652, 0.4627, 0.7426, 0.4736, 0.7217, 0.4897, 0.7415, 0.4772, 0.7612, 0.4772, 0.7612, 0.4897, 0.7415, 0.5065, 0.759, 0.4927, 0.7778, 0.4927, 0.7778, 0.5065, 0.759, 0.5242, 0.7748, 0.5094, 0.7926, 0.5094, 0.7926, 0.5242, 0.7748, 0.5429, 0.7892, 0.5269, 0.8063, 0.5269, 0.8063, 0.5429, 0.7892, 0.5632, 0.8026, 0.546, 0.8185, 0.4736, 0.7217, 0.4858, 0.7026, 0.5042, 0.7219, 0.4897, 0.7415, 0.4897, 0.7415, 0.5042, 0.7219, 0.5222, 0.7392, 0.5065, 0.759, 0.5065, 0.759, 0.5222, 0.7392, 0.5405, 0.7552, 0.5242, 0.7748, 0.5242, 0.7748, 0.5405, 0.7552, 0.5595, 0.7702, 0.5429, 0.7892, 0.5429, 0.7892, 0.5595, 0.7702, 0.5798, 0.7848, 0.5632, 0.8026, 0.4858, 0.7026, 0.4995, 0.6851, 0.5201, 0.7022, 0.5042, 0.7219, 0.5042, 0.7219, 0.5201, 0.7022, 0.5394, 0.7182, 0.5222, 0.7392, 0.5222, 0.7392, 0.5394, 0.7182, 0.5582, 0.7339, 0.5405, 0.7552, 0.5405, 0.7552, 0.5582, 0.7339, 0.577, 0.7495, 0.5595, 0.7702, 0.5595, 0.7702, 0.577, 0.7495, 0.5963, 0.7656, 0.5798, 0.7848, 0.4995, 0.6851, 0.5142, 0.6684, 0.5365, 0.6829, 0.5201, 0.7022, 0.5201, 0.7022, 0.5365, 0.6829, 0.5568, 0.6976, 0.5394, 0.7182, 0.5394, 0.7182, 0.5568, 0.6976, 0.5759, 0.7126, 0.5582, 0.7339, 0.5582, 0.7339, 0.5759, 0.7126, 0.5941, 0.7286, 0.577, 0.7495, 0.577, 0.7495, 0.5941, 0.7286, 0.6122, 0.7459, 0.5963, 0.7656, 0.5142, 0.6684, 0.5308, 0.6529, 0.5532, 0.6652, 0.5365, 0.6829, 0.5365, 0.6829, 0.5532, 0.6652, 0.5734, 0.6785, 0.5568, 0.6976, 0.5568, 0.6976, 0.5734, 0.6785, 0.5922, 0.693, 0.5759, 0.7126, 0.5759, 0.7126, 0.5922, 0.693, 0.6098, 0.7088, 0.5941, 0.7286, 0.5941, 0.7286, 0.6098, 0.7088, 0.6266, 0.7263, 0.6122, 0.7459, 0.5308, 0.6529, 0.5494, 0.6384, 0.5703, 0.6493, 0.5532, 0.6652, 0.5532, 0.6652, 0.5703, 0.6493, 0.5895, 0.6615, 0.5734, 0.6785, 0.5734, 0.6785, 0.5895, 0.6615, 0.607, 0.6752, 0.5922, 0.693, 0.5922, 0.693, 0.607, 0.6752, 0.6237, 0.6899, 0.6098, 0.7088, 0.6098, 0.7088, 0.6237, 0.6899, 0.6392, 0.7065, 0.6266, 0.7263, 0.1962, 0.6136, 0.2211, 0.6267, 0.2129, 0.6538, 0.194, 0.6393, 0.2211, 0.6267, 0.2457, 0.644, 0.2298, 0.6694, 0.2129, 0.6538, 0.2457, 0.644, 0.2682, 0.6666, 0.2448, 0.6863, 0.2298, 0.6694, 0.2682, 0.6666, 0.2868, 0.6926, 0.2588, 0.704, 0.2448, 0.6863, 0.2868, 0.6926, 0.2999, 0.72, 0.2713, 0.7236, 0.2588, 0.704, 0.5669, 0.8293, 0.5855, 0.8149, 0.5939, 0.8417, 0.5693, 0.8548, 0.5693, 0.8548, 0.5939, 0.8417, 0.6036, 0.8727, 0.5719, 0.8838, 0.5719, 0.8838, 0.6036, 0.8727, 0.6152, 0.91, 0.575, 0.9175, 0.2015, 0.5503, 0.2421, 0.5574, 0.2307, 0.5952, 0.1987, 0.5843, 0.1987, 0.5843, 0.2307, 0.5952, 0.2211, 0.6267, 0.1962, 0.6136, 0.5855, 0.8149, 0.6021, 0.7994, 0.618, 0.8244, 0.5939, 0.8417, 0.5939, 0.8417, 0.618, 0.8244, 0.6367, 0.8537, 0.6036, 0.8727, 0.6036, 0.8727, 0.6367, 0.8537, 0.6597, 0.8902, 0.6152, 0.91, 0.2421, 0.5574, 0.2872, 0.5769, 0.2644, 0.6141, 0.2307, 0.5952, 0.2307, 0.5952, 0.2644, 0.6141, 0.2457, 0.644, 0.2211, 0.6267, 0.6021, 0.7994, 0.6169, 0.7827, 0.64, 0.8019, 0.618, 0.8244, 0.618, 0.8244, 0.64, 0.8019, 0.6674, 0.8248, 0.6367, 0.8537, 0.6367, 0.8537, 0.6674, 0.8248, 0.7028, 0.8541, 0.6597, 0.8902, 0.2872, 0.5769, 0.3312, 0.6129, 0.2959, 0.6431, 0.2644, 0.6141, 0.2644, 0.6141, 0.2959, 0.6431, 0.2682, 0.6666, 0.2457, 0.644, 0.6169, 0.7827, 0.6306, 0.7652, 0.6581, 0.7762, 0.64, 0.8019, 0.64, 0.8019, 0.6581, 0.7762, 0.6903, 0.7893, 0.6674, 0.8248, 0.6674, 0.8248, 0.6903, 0.7893, 0.7304, 0.8052, 0.7028, 0.8541, 0.3312, 0.6129, 0.3601, 0.6619, 0.3196, 0.6789, 0.2959, 0.6431, 0.2959, 0.6431, 0.3196, 0.6789, 0.2868, 0.6926, 0.2682, 0.6666, 0.6306, 0.7652, 0.6428, 0.746, 0.6707, 0.7493, 0.6581, 0.7762, 0.6581, 0.7762, 0.6707, 0.7493, 0.7029, 0.7532, 0.6903, 0.7893, 0.6903, 0.7893, 0.7029, 0.7532, 0.7418, 0.7579, 0.7304, 0.8052, 0.3601, 0.6619, 0.3728, 0.7098, 0.3331, 0.7155, 0.3196, 0.6789, 0.3196, 0.6789, 0.3331, 0.7155, 0.2999, 0.72, 0.2868, 0.6926, 0.6428, 0.746, 0.6536, 0.7251, 0.6791, 0.7228, 0.6707, 0.7493, 0.6707, 0.7493, 0.6791, 0.7228, 0.7081, 0.7201, 0.7029, 0.7532, 0.7029, 0.7532, 0.7081, 0.7201, 0.7418, 0.717, 0.7418, 0.7579, 0.3728, 0.7098, 0.3742, 0.7517, 0.3392, 0.7497, 0.3331, 0.7155, 0.3331, 0.7155, 0.3392, 0.7497, 0.3089, 0.7475, 0.2999, 0.72, 0.06345, 0.7251, 0.07665, 0.7002, 0.1037, 0.7085, 0.0892, 0.7274, 0.07665, 0.7002, 0.09402, 0.6758, 0.1193, 0.6917, 0.1037, 0.7085, 0.09402, 0.6758, 0.1166, 0.6535, 0.1361, 0.6768, 0.1193, 0.6917, 0.1166, 0.6535, 0.1424, 0.6352, 0.1537, 0.6628, 0.1361, 0.6768, 0.1424, 0.6352, 0.1694, 0.6223, 0.173, 0.6504, 0.1537, 0.6628, 0.4627, 0.7426, 0.4772, 0.7612, 0.4504, 0.7696, 0.4372, 0.745, 0.4372, 0.745, 0.4504, 0.7696, 0.4194, 0.7793, 0.4082, 0.7477, 0.4082, 0.7477, 0.4194, 0.7793, 0.382, 0.7909, 0.3746, 0.7508, 0.0001995, 0.7193, 0.007687, 0.6788, 0.04534, 0.6905, 0.03415, 0.7224, 0.03415, 0.7224, 0.04534, 0.6905, 0.07665, 0.7002, 0.06345, 0.7251, 0.4772, 0.7612, 0.4927, 0.7778, 0.4677, 0.7937, 0.4504, 0.7696, 0.4504, 0.7696, 0.4677, 0.7937, 0.4383, 0.8124, 0.4194, 0.7793, 0.4194, 0.7793, 0.4383, 0.8124, 0.4018, 0.8354, 0.382, 0.7909, 0.007687, 0.6788, 0.02752, 0.634, 0.06436, 0.657, 0.04534, 0.6905, 0.04534, 0.6905, 0.06436, 0.657, 0.09402, 0.6758, 0.07665, 0.7002, 0.4927, 0.7778, 0.5094, 0.7926, 0.4901, 0.8157, 0.4677, 0.7937, 0.4677, 0.7937, 0.4901, 0.8157, 0.4673, 0.8431, 0.4383, 0.8124, 0.4383, 0.8124, 0.4673, 0.8431, 0.4379, 0.8784, 0.4018, 0.8354, 0.02752, 0.634, 0.06369, 0.5906, 0.09342, 0.626, 0.06436, 0.657, 0.06436, 0.657, 0.09342, 0.626, 0.1166, 0.6535, 0.09402, 0.6758, 0.5094, 0.7926, 0.5269, 0.8063, 0.5158, 0.8337, 0.4901, 0.8157, 0.4901, 0.8157, 0.5158, 0.8337, 0.5028, 0.866, 0.4673, 0.8431, 0.4673, 0.8431, 0.5028, 0.866, 0.4868, 0.9061, 0.4379, 0.8784, 0.06369, 0.5906, 0.1127, 0.5624, 0.129, 0.6027, 0.09342, 0.626, 0.09342, 0.626, 0.129, 0.6027, 0.1424, 0.6352, 0.1166, 0.6535, 0.5269, 0.8063, 0.546, 0.8185, 0.5427, 0.8464, 0.5158, 0.8337, 0.5158, 0.8337, 0.5427, 0.8464, 0.5388, 0.8786, 0.5028, 0.866, 0.5028, 0.866, 0.5388, 0.8786, 0.5342, 0.9175, 0.4868, 0.9061, 0.1127, 0.5624, 0.1603, 0.5507, 0.1653, 0.5898, 0.129, 0.6027, 0.129, 0.6027, 0.1653, 0.5898, 0.1694, 0.6223, 0.1424, 0.6352, 0.546, 0.8185, 0.5669, 0.8293, 0.5693, 0.8548, 0.5427, 0.8464, 0.5427, 0.8464, 0.5693, 0.8548, 0.5719, 0.8838, 0.5388, 0.8786, 0.5388, 0.8786, 0.5719, 0.8838, 0.575, 0.9175, 0.5342, 0.9175, 0.1603, 0.5507, 0.2015, 0.5503, 0.1987, 0.5843, 0.1653, 0.5898, 0.1653, 0.5898, 0.1987, 0.5843, 0.1962, 0.6136, 0.1694, 0.6223, 0.4372, 0.745, 0.4457, 0.7184, 0.4736, 0.7217, 0.4627, 0.7426, 0.4457, 0.7184, 0.4583, 0.6915, 0.4858, 0.7026, 0.4736, 0.7217, 0.4583, 0.6915, 0.4764, 0.6658, 0.4995, 0.6851, 0.4858, 0.7026, 0.4764, 0.6658, 0.4983, 0.6434, 0.5142, 0.6684, 0.4995, 0.6851, 0.4983, 0.6434, 0.5225, 0.6261, 0.5308, 0.6529, 0.5142, 0.6684, 0.0892, 0.7274, 0.1002, 0.7484, 0.07203, 0.7519, 0.06345, 0.7251, 0.06345, 0.7251, 0.07203, 0.7519, 0.03942, 0.7559, 0.03415, 0.7224, 0.03415, 0.7224, 0.03942, 0.7559, 0.0001995, 0.7605, 0.0001995, 0.7193, 0.3746, 0.7508, 0.3746, 0.7099, 0.4134, 0.7145, 0.4082, 0.7477, 0.4082, 0.7477, 0.4134, 0.7145, 0.4457, 0.7184, 0.4372, 0.745, 0.1002, 0.7484, 0.1127, 0.7678, 0.08484, 0.7791, 0.07203, 0.7519, 0.07203, 0.7519, 0.08484, 0.7791, 0.05216, 0.7923, 0.03942, 0.7559, 0.03942, 0.7559, 0.05216, 0.7923, 0.0116, 0.8084, 0.0001995, 0.7605, 0.3746, 0.7099, 0.3859, 0.6625, 0.426, 0.6785, 0.4134, 0.7145, 0.4134, 0.7145, 0.426, 0.6785, 0.4583, 0.6915, 0.4457, 0.7184, 0.1127, 0.7678, 0.1266, 0.7855, 0.1032, 0.8051, 0.08484, 0.7791, 0.08484, 0.7791, 0.1032, 0.8051, 0.07532, 0.8283, 0.05216, 0.7923, 0.05216, 0.7923, 0.07532, 0.8283, 0.03941, 0.8579, 0.0116, 0.8084, 0.3859, 0.6625, 0.4136, 0.6136, 0.4489, 0.643, 0.426, 0.6785, 0.426, 0.6785, 0.4489, 0.643, 0.4764, 0.6658, 0.4583, 0.6915, 0.1266, 0.7855, 0.1417, 0.8024, 0.1256, 0.8279, 0.1032, 0.8051, 0.1032, 0.8051, 0.1256, 0.8279, 0.1064, 0.8579, 0.07532, 0.8283, 0.07532, 0.8283, 0.1064, 0.8579, 0.08275, 0.8949, 0.03941, 0.8579, 0.4136, 0.6136, 0.4567, 0.5775, 0.4796, 0.614, 0.4489, 0.643, 0.4489, 0.643, 0.4796, 0.614, 0.4983, 0.6434, 0.4764, 0.6658, 0.1417, 0.8024, 0.1588, 0.8181, 0.1504, 0.8456, 0.1256, 0.8279, 0.1256, 0.8279, 0.1504, 0.8456, 0.1402, 0.8775, 0.1064, 0.8579, 0.1064, 0.8579, 0.1402, 0.8775, 0.1277, 0.9157, 0.08275, 0.8949, 0.4567, 0.5775, 0.5012, 0.5577, 0.5128, 0.5951, 0.4796, 0.614, 0.4796, 0.614, 0.5128, 0.5951, 0.5225, 0.6261, 0.4983, 0.6434, 0.1588, 0.8181, 0.1781, 0.8327, 0.1759, 0.8592, 0.1504, 0.8456, 0.1504, 0.8456, 0.1759, 0.8592, 0.1728, 0.8894, 0.1402, 0.8775, 0.1402, 0.8775, 0.1728, 0.8894, 0.1688, 0.9242, 0.1277, 0.9157, 0.5012, 0.5577, 0.5413, 0.5503, 0.5444, 0.5839, 0.5128, 0.5951, 0.5128, 0.5951, 0.5444, 0.5839, 0.5471, 0.6129, 0.5225, 0.6261, 0.1037, 0.7085, 0.1165, 0.7285, 0.1002, 0.7484, 0.0892, 0.7274, 0.1165, 0.7285, 0.1312, 0.7482, 0.1127, 0.7678, 0.1002, 0.7484, 0.1312, 0.7482, 0.1474, 0.768, 0.1266, 0.7855, 0.1127, 0.7678, 0.1474, 0.768, 0.1643, 0.7874, 0.1417, 0.8024, 0.1266, 0.7855, 0.1643, 0.7874, 0.1814, 0.8051, 0.1588, 0.8181, 0.1417, 0.8024, 0.194, 0.6393, 0.2129, 0.6538, 0.1904, 0.6664, 0.173, 0.6504, 0.173, 0.6504, 0.1904, 0.6664, 0.17, 0.68, 0.1537, 0.6628, 0.1537, 0.6628, 0.17, 0.68, 0.1511, 0.6947, 0.1361, 0.6768, 0.1361, 0.6768, 0.1511, 0.6947, 0.1334, 0.7107, 0.1193, 0.6917, 0.1193, 0.6917, 0.1334, 0.7107, 0.1165, 0.7285, 0.1037, 0.7085, 0.2129, 0.6538, 0.2298, 0.6694, 0.2073, 0.6843, 0.1904, 0.6664, 0.1904, 0.6664, 0.2073, 0.6843, 0.1868, 0.6991, 0.17, 0.68, 0.17, 0.68, 0.1868, 0.6991, 0.1677, 0.7144, 0.1511, 0.6947, 0.1511, 0.6947, 0.1677, 0.7144, 0.1494, 0.7306, 0.1334, 0.7107, 0.1334, 0.7107, 0.1494, 0.7306, 0.1312, 0.7482, 0.1165, 0.7285, 0.2298, 0.6694, 0.2448, 0.6863, 0.224, 0.7037, 0.2073, 0.6843, 0.2073, 0.6843, 0.224, 0.7037, 0.2045, 0.7199, 0.1868, 0.6991, 0.1868, 0.6991, 0.2045, 0.7199, 0.1856, 0.7357, 0.1677, 0.7144, 0.1677, 0.7144, 0.1856, 0.7357, 0.1668, 0.7517, 0.1494, 0.7306, 0.1494, 0.7306, 0.1668, 0.7517, 0.1474, 0.768, 0.1312, 0.7482, 0.2448, 0.6863, 0.2588, 0.704, 0.2401, 0.7236, 0.224, 0.7037, 0.224, 0.7037, 0.2401, 0.7236, 0.2218, 0.7411, 0.2045, 0.7199, 0.2045, 0.7199, 0.2218, 0.7411, 0.2035, 0.7571, 0.1856, 0.7357, 0.1856, 0.7357, 0.2035, 0.7571, 0.1846, 0.7723, 0.1668, 0.7517, 0.1668, 0.7517, 0.1846, 0.7723, 0.1643, 0.7874, 0.1474, 0.768, 0.2588, 0.704, 0.2713, 0.7236, 0.2547, 0.7436, 0.2401, 0.7236, 0.2401, 0.7236, 0.2547, 0.7436, 0.2374, 0.7611, 0.2218, 0.7411, 0.2218, 0.7411, 0.2374, 0.7611, 0.2198, 0.7764, 0.2035, 0.7571, 0.2035, 0.7571, 0.2198, 0.7764, 0.2017, 0.7911, 0.1846, 0.7723, 0.1846, 0.7723, 0.2017, 0.7911, 0.1814, 0.8051, 0.1643, 0.7874, 0.2713, 0.7236, 0.2824, 0.7451, 0.2672, 0.764, 0.2547, 0.7436, 0.2547, 0.7436, 0.2672, 0.764, 0.256, 0.798, 0.2374, 0.7611, 0.2374, 0.7611, 0.256, 0.798, 0.2422, 0.8031, 0.2198, 0.7764, 0.2198, 0.7764, 0.2422, 0.8031, 0.2348, 0.8158, 0.2017, 0.7911, 0.2017, 0.7911, 0.2348, 0.8158, 0.1994, 0.821, 0.1814, 0.8051, 0.3089, 0.7475, 0.2951, 0.7737, 0.2672, 0.764, 0.2824, 0.7451, 0.2951, 0.7737, 0.2694, 0.8112, 0.256, 0.798, 0.2672, 0.764, 0.2599, 0.8242, 0.2454, 0.8313, 0.2495, 0.8185, 0.2531, 0.8161, 0.2454, 0.8313, 0.2348, 0.8158, 0.244, 0.8155, 0.2495, 0.8185, 0.2454, 0.8313, 0.2041, 0.8502, 0.1994, 0.821, 0.2348, 0.8158, 0.6536, 0.7251, 0.6392, 0.7065, 0.666, 0.6982, 0.6791, 0.7228, 0.6791, 0.7228, 0.666, 0.6982, 0.697, 0.6885, 0.7081, 0.7201, 0.7081, 0.7201, 0.697, 0.6885, 0.7343, 0.6768, 0.7418, 0.717, 0.3742, 0.7517, 0.3681, 0.7937, 0.3286, 0.7831, 0.3392, 0.7497, 0.3392, 0.7497, 0.3286, 0.7831, 0.2951, 0.7737, 0.3089, 0.7475, 0.6392, 0.7065, 0.6237, 0.6899, 0.6487, 0.674, 0.666, 0.6982, 0.666, 0.6982, 0.6487, 0.674, 0.678, 0.6553, 0.697, 0.6885, 0.697, 0.6885, 0.678, 0.6553, 0.7145, 0.6324, 0.7343, 0.6768, 0.3681, 0.7937, 0.3495, 0.8412, 0.3107, 0.8188, 0.3286, 0.7831, 0.3286, 0.7831, 0.3107, 0.8188, 0.2694, 0.8112, 0.2951, 0.7737, 0.6237, 0.6899, 0.607, 0.6752, 0.6262, 0.6521, 0.6487, 0.674, 0.6487, 0.674, 0.6262, 0.6521, 0.649, 0.6246, 0.678, 0.6553, 0.678, 0.6553, 0.649, 0.6246, 0.6784, 0.5893, 0.7145, 0.6324, 0.3495, 0.8412, 0.3131, 0.8875, 0.2826, 0.8512, 0.3107, 0.8188, 0.3107, 0.8188, 0.2826, 0.8512, 0.2599, 0.8242, 0.2694, 0.8112, 0.607, 0.6752, 0.5895, 0.6615, 0.6006, 0.634, 0.6262, 0.6521, 0.6262, 0.6521, 0.6006, 0.634, 0.6136, 0.6017, 0.649, 0.6246, 0.649, 0.6246, 0.6136, 0.6017, 0.6295, 0.5617, 0.6784, 0.5893, 0.3131, 0.8875, 0.2612, 0.9154, 0.2458, 0.8733, 0.2826, 0.8512, 0.2826, 0.8512, 0.2458, 0.8733, 0.2454, 0.8313, 0.2599, 0.8242, 0.5895, 0.6615, 0.5703, 0.6493, 0.5736, 0.6214, 0.6006, 0.634, 0.6006, 0.634, 0.5736, 0.6214, 0.5776, 0.5891, 0.6136, 0.6017, 0.6136, 0.6017, 0.5776, 0.5891, 0.5822, 0.5503, 0.6295, 0.5617, 0.2612, 0.9154, 0.2112, 0.9255, 0.2075, 0.8848, 0.2458, 0.8733, 0.2458, 0.8733, 0.2075, 0.8848, 0.2041, 0.8502, 0.2454, 0.8313, 0.5703, 0.6493, 0.5494, 0.6384, 0.5471, 0.6129, 0.5736, 0.6214, 0.5736, 0.6214, 0.5471, 0.6129, 0.5444, 0.5839, 0.5776, 0.5891, 0.5776, 0.5891, 0.5444, 0.5839, 0.5413, 0.5503, 0.5822, 0.5503, 0.2112, 0.9255, 0.1688, 0.9242, 0.1728, 0.8894, 0.2075, 0.8848, 0.2075, 0.8848, 0.1728, 0.8894, 0.1759, 0.8592, 0.2041, 0.8502, 0.1641, 0.4724, 0.1404, 0.4649, 0.1551, 0.447, 0.1767, 0.4501, 0.1724, 0.4283, 0.1767, 0.4501, 0.1551, 0.447, 0.148, 0.4262, 0.8977, 0.1308, 0.9186, 0.1428, 0.9011, 0.1568, 0.8809, 0.1496, 0.3094, 0.4459, 0.2966, 0.4674, 0.2825, 0.449, 0.2902, 0.4284, 0.8843, 0.2643, 0.9053, 0.2593, 0.9032, 0.2804, 0.8833, 0.2881, 0.8357, 0.2734, 0.8621, 0.2681, 0.8687, 0.2929, 0.8417, 0.3008, 0.8621, 0.2681, 0.8843, 0.2643, 0.8833, 0.2881, 0.8687, 0.2929, 0.839, 0.1385, 0.8662, 0.1452, 0.8604, 0.1704, 0.8339, 0.166, 0.8339, 0.166, 0.8604, 0.1704, 0.8572, 0.195, 0.831, 0.193, 0.831, 0.193, 0.8572, 0.195, 0.8565, 0.2193, 0.8303, 0.2198, 0.8303, 0.2198, 0.8565, 0.2193, 0.858, 0.2436, 0.8319, 0.2465, 0.8319, 0.2465, 0.858, 0.2436, 0.8621, 0.2681, 0.8357, 0.2734, 0.8662, 0.1452, 0.8809, 0.1496, 0.8828, 0.1734, 0.8604, 0.1704, 0.8604, 0.1704, 0.8828, 0.1734, 0.884, 0.1963, 0.8572, 0.195, 0.8572, 0.195, 0.884, 0.1963, 0.8847, 0.2189, 0.8565, 0.2193, 0.8565, 0.2193, 0.8847, 0.2189, 0.8848, 0.2414, 0.858, 0.2436, 0.858, 0.2436, 0.8848, 0.2414, 0.8843, 0.2643, 0.8621, 0.2681, 0.8809, 0.1496, 0.9011, 0.1568, 0.9039, 0.1777, 0.8828, 0.1734, 0.8828, 0.1734, 0.9039, 0.1777, 0.9056, 0.1983, 0.884, 0.1963, 0.884, 0.1963, 0.9056, 0.1983, 0.9063, 0.2185, 0.8847, 0.2189, 0.8847, 0.2189, 0.9063, 0.2185, 0.9063, 0.2388, 0.8848, 0.2414, 0.8848, 0.2414, 0.9063, 0.2388, 0.9053, 0.2593, 0.8843, 0.2643, 0.3315, 0.3932, 0.3214, 0.4225, 0.2949, 0.4133, 0.3022, 0.3855, 0.3214, 0.4225, 0.3094, 0.4459, 0.2902, 0.4284, 0.2949, 0.4133, 0.8417, 0.3008, 0.8687, 0.2929, 0.8782, 0.3185, 0.8501, 0.3292, 0.8501, 0.3292, 0.8782, 0.3185, 0.8911, 0.3456, 0.861, 0.3591, 0.861, 0.3591, 0.8911, 0.3456, 0.9082, 0.3746, 0.8747, 0.3917, 0.3976, 0.4164, 0.3806, 0.4523, 0.3496, 0.4352, 0.363, 0.4034, 0.363, 0.4034, 0.3496, 0.4352, 0.3214, 0.4225, 0.3315, 0.3932, 0.8687, 0.2929, 0.8833, 0.2881, 0.9006, 0.3064, 0.8782, 0.3185, 0.8782, 0.3185, 0.9006, 0.3064, 0.9198, 0.3263, 0.8911, 0.3456, 0.8911, 0.3456, 0.9198, 0.3263, 0.9415, 0.3487, 0.9082, 0.3746, 0.3806, 0.4523, 0.3541, 0.4877, 0.3303, 0.4654, 0.3496, 0.4352, 0.3496, 0.4352, 0.3303, 0.4654, 0.3094, 0.4459, 0.3214, 0.4225, 0.8833, 0.2881, 0.9032, 0.2804, 0.9211, 0.2937, 0.9006, 0.3064, 0.9006, 0.3064, 0.9211, 0.2937, 0.9407, 0.3082, 0.9198, 0.3263, 0.9198, 0.3263, 0.9407, 0.3082, 0.9626, 0.3244, 0.9415, 0.3487, 0.3541, 0.4877, 0.3291, 0.5101, 0.3119, 0.4875, 0.3303, 0.4654, 0.3303, 0.4654, 0.3119, 0.4875, 0.2966, 0.4674, 0.3094, 0.4459, 0.8463, 0.1096, 0.8749, 0.1195, 0.8662, 0.1452, 0.839, 0.1385, 0.8749, 0.1195, 0.8977, 0.1308, 0.8809, 0.1496, 0.8662, 0.1452, 0.6887, 0.1891, 0.6902, 0.2223, 0.4735, 0.2262, 0.4731, 0.1891, 0.6962, 0.3558, 0.6988, 0.3895, 0.4863, 0.4133, 0.4827, 0.3761, 0.6913, 0.08839, 0.6898, 0.1222, 0.4748, 0.1146, 0.4764, 0.07704, 0.6887, 0.1558, 0.6887, 0.1891, 0.4731, 0.1891, 0.4737, 0.1519, 0.6935, 0.3222, 0.6962, 0.3558, 0.4827, 0.3761, 0.4794, 0.3389, 0.6898, 0.1222, 0.6887, 0.1558, 0.4737, 0.1519, 0.4748, 0.1146, 0.1373, 0.3828, 0.1439, 0.411, 0.1169, 0.4192, 0.108, 0.3896, 0.108, 0.3896, 0.1169, 0.4192, 0.08841, 0.431, 0.07617, 0.3988, 0.07617, 0.3988, 0.08841, 0.431, 0.05688, 0.447, 0.04109, 0.4106, 0.869, 0.0461, 0.9031, 0.06221, 0.887, 0.0919, 0.8563, 0.07926, 0.8563, 0.07926, 0.887, 0.0919, 0.8749, 0.1195, 0.8463, 0.1096, 0.1439, 0.411, 0.148, 0.4262, 0.1283, 0.4431, 0.1169, 0.4192, 0.1169, 0.4192, 0.1283, 0.4431, 0.1067, 0.4619, 0.08841, 0.431, 0.08841, 0.431, 0.1067, 0.4619, 0.08215, 0.4833, 0.05688, 0.447, 0.9031, 0.06221, 0.9373, 0.08718, 0.9163, 0.1103, 0.887, 0.0919, 0.887, 0.0919, 0.9163, 0.1103, 0.8977, 0.1308, 0.8749, 0.1195, 0.148, 0.4262, 0.1551, 0.447, 0.1404, 0.4649, 0.1283, 0.4431, 0.1283, 0.4431, 0.1404, 0.4649, 0.1244, 0.4846, 0.1067, 0.4619, 0.1067, 0.4619, 0.1244, 0.4846, 0.1065, 0.5066, 0.08215, 0.4833, 0.9373, 0.08718, 0.9592, 0.1108, 0.9378, 0.1277, 0.9163, 0.1103, 0.9163, 0.1103, 0.9378, 0.1277, 0.9186, 0.1428, 0.8977, 0.1308, 0.354, 0.2404, 0.3211, 0.2375, 0.3365, 0.02564, 0.3739, 0.02834, 0.189, 0.2315, 0.1561, 0.2329, 0.1501, 0.02204, 0.1873, 0.02139, 0.6912, 0.2887, 0.6935, 0.3222, 0.4794, 0.3389, 0.4766, 0.3015, 0.1656, 0.3783, 0.1695, 0.4054, 0.1439, 0.411, 0.1373, 0.3828, 0.1695, 0.4054, 0.1724, 0.4283, 0.148, 0.4262, 0.1439, 0.411, 0.6927, 0.05453, 0.6913, 0.08839, 0.4764, 0.07704, 0.4786, 0.03923, 0.2222, 0.2304, 0.189, 0.2315, 0.1873, 0.02139, 0.2246, 0.02143, 0.6929, 0.02169, 0.6927, 0.05453, 0.4786, 0.03923, 0.4808, 0.0006114, 0.2553, 0.2325, 0.2222, 0.2304, 0.2246, 0.02143, 0.2619, 0.02214, 0.3865, 0.243, 0.354, 0.2404, 0.3739, 0.02834, 0.4116, 0.03161, 0.05788, 0.238, 0.02646, 0.238, 0.0004814, 0.02972, 0.03895, 0.02748, 0.2882, 0.2348, 0.2553, 0.2325, 0.2619, 0.02214, 0.2992, 0.02356, 0.6899, 0.2554, 0.6912, 0.2887, 0.4766, 0.3015, 0.4748, 0.2638, 0.4181, 0.2441, 0.3865, 0.243, 0.4116, 0.03161, 0.4508, 0.0351, 0.09037, 0.2365, 0.05788, 0.238, 0.03895, 0.02748, 0.07604, 0.0252, 0.3211, 0.2375, 0.2882, 0.2348, 0.2992, 0.02356, 0.3365, 0.02564, 0.6902, 0.2223, 0.6899, 0.2554, 0.4748, 0.2638, 0.4735, 0.2262, 0.6988, 0.3895, 0.7003, 0.4222, 0.4902, 0.4511, 0.4863, 0.4133, 0.1232, 0.2346, 0.09037, 0.2365, 0.07604, 0.0252, 0.113, 0.02333, 0.1561, 0.2329, 0.1232, 0.2346, 0.113, 0.02333, 0.1501, 0.02204, 0.3022, 0.3855, 0.2949, 0.4133, 0.2694, 0.4069, 0.2741, 0.3801, 0.2741, 0.3801, 0.2694, 0.4069, 0.2443, 0.4031, 0.2469, 0.3767, 0.2469, 0.3767, 0.2443, 0.4031, 0.2195, 0.4016, 0.22, 0.3753, 0.22, 0.3753, 0.2195, 0.4016, 0.1946, 0.4023, 0.193, 0.3758, 0.193, 0.3758, 0.1946, 0.4023, 0.1695, 0.4054, 0.1656, 0.3783, 0.2949, 0.4133, 0.2902, 0.4284, 0.2658, 0.4298, 0.2694, 0.4069, 0.2694, 0.4069, 0.2658, 0.4298, 0.2422, 0.4304, 0.2443, 0.4031, 0.2443, 0.4031, 0.2422, 0.4304, 0.219, 0.4305, 0.2195, 0.4016, 0.2195, 0.4016, 0.219, 0.4305, 0.1959, 0.4297, 0.1946, 0.4023, 0.1946, 0.4023, 0.1959, 0.4297, 0.1724, 0.4283, 0.1695, 0.4054, 0.2902, 0.4284, 0.2825, 0.449, 0.2608, 0.4514, 0.2658, 0.4298, 0.2658, 0.4298, 0.2608, 0.4514, 0.2396, 0.4526, 0.2422, 0.4304, 0.2422, 0.4304, 0.2396, 0.4526, 0.2187, 0.4527, 0.219, 0.4305, 0.219, 0.4305, 0.2187, 0.4527, 0.1978, 0.452, 0.1959, 0.4297, 0.1959, 0.4297, 0.1978, 0.452, 0.1767, 0.4501, 0.1724, 0.4283, 0.2966, 0.4674, 0.2727, 0.4741, 0.2608, 0.4514, 0.2825, 0.449, 0.2727, 0.4741, 0.2465, 0.4789, 0.2396, 0.4526, 0.2608, 0.4514, 0.2465, 0.4789, 0.2183, 0.4802, 0.2187, 0.4527, 0.2396, 0.4526, 0.2183, 0.4802, 0.1901, 0.478, 0.1978, 0.452, 0.2187, 0.4527, 0.1901, 0.478, 0.1641, 0.4724, 0.1767, 0.4501, 0.1978, 0.452, 0.9032, 0.2804, 0.9053, 0.2593, 0.9273, 0.2706, 0.9211, 0.2937, 0.9211, 0.2937, 0.9273, 0.2706, 0.9517, 0.2829, 0.9407, 0.3082, 0.9407, 0.3082, 0.9517, 0.2829, 0.9799, 0.297, 0.9626, 0.3244, 0.3291, 0.5101, 0.3008, 0.5285, 0.2857, 0.4993, 0.3119, 0.4875, 0.3119, 0.4875, 0.2857, 0.4993, 0.2727, 0.4741, 0.2966, 0.4674, 0.9053, 0.2593, 0.9063, 0.2388, 0.9317, 0.2453, 0.9273, 0.2706, 0.9273, 0.2706, 0.9317, 0.2453, 0.9602, 0.2525, 0.9517, 0.2829, 0.9517, 0.2829, 0.9602, 0.2525, 0.9938, 0.261, 0.9799, 0.297, 0.3008, 0.5285, 0.2633, 0.5434, 0.2541, 0.5084, 0.2857, 0.4993, 0.2857, 0.4993, 0.2541, 0.5084, 0.2465, 0.4789, 0.2727, 0.4741, 0.9063, 0.2388, 0.9063, 0.2185, 0.9329, 0.2181, 0.9317, 0.2453, 0.9317, 0.2453, 0.9329, 0.2181, 0.963, 0.2176, 0.9602, 0.2525, 0.9602, 0.2525, 0.963, 0.2176, 0.9998, 0.217, 0.9938, 0.261, 0.2633, 0.5434, 0.2172, 0.5499, 0.2178, 0.5115, 0.2541, 0.5084, 0.2541, 0.5084, 0.2178, 0.5115, 0.2183, 0.4802, 0.2465, 0.4789, 0.9063, 0.2185, 0.9056, 0.1983, 0.9308, 0.1909, 0.9329, 0.2181, 0.9329, 0.2181, 0.9308, 0.1909, 0.9591, 0.1828, 0.963, 0.2176, 0.963, 0.2176, 0.9591, 0.1828, 0.9924, 0.1732, 0.9998, 0.217, 0.2172, 0.5499, 0.1714, 0.5421, 0.1816, 0.5073, 0.2178, 0.5115, 0.2178, 0.5115, 0.1816, 0.5073, 0.1901, 0.478, 0.2183, 0.4802, 0.9056, 0.1983, 0.9039, 0.1777, 0.9256, 0.1657, 0.9308, 0.1909, 0.9308, 0.1909, 0.9256, 0.1657, 0.9496, 0.1527, 0.9591, 0.1828, 0.9591, 0.1828, 0.9496, 0.1527, 0.9773, 0.1376, 0.9924, 0.1732, 0.1714, 0.5421, 0.1343, 0.526, 0.1503, 0.4972, 0.1816, 0.5073, 0.1816, 0.5073, 0.1503, 0.4972, 0.1641, 0.4724, 0.1901, 0.478, 0.9039, 0.1777, 0.9011, 0.1568, 0.9186, 0.1428, 0.9256, 0.1657, 0.9256, 0.1657, 0.9186, 0.1428, 0.9378, 0.1277, 0.9496, 0.1527, 0.9496, 0.1527, 0.9378, 0.1277, 0.9592, 0.1108, 0.9773, 0.1376, 0.1343, 0.526, 0.1065, 0.5066, 0.1244, 0.4846, 0.1503, 0.4972, 0.1503, 0.4972, 0.1244, 0.4846, 0.1404, 0.4649, 0.1641, 0.4724, 0.9492, 0.6447, 0.9486, 0.6193, 0.9614, 0.6413, 0.9681, 0.666, 0.8114, 0.6012, 0.8001, 0.5864, 0.8264, 0.5713, 0.8335, 0.5884, 0.8001, 0.5864, 0.7921, 0.5759, 0.8214, 0.5591, 0.8264, 0.5713, 0.4552, 0.3029, 0.4766, 0.3015, 0.4794, 0.3389, 0.4582, 0.3408, 0.7803, 0.7164, 0.7631, 0.7235, 0.7553, 0.694, 0.7738, 0.6917, 0.7738, 0.6917, 0.7553, 0.694, 0.7554, 0.6636, 0.7738, 0.6661, 0.7738, 0.6661, 0.7554, 0.6636, 0.7633, 0.6342, 0.7805, 0.6414, 0.7805, 0.6414, 0.7633, 0.6342, 0.7786, 0.6079, 0.7933, 0.6193, 0.7933, 0.6193, 0.7786, 0.6079, 0.8001, 0.5864, 0.8114, 0.6012, 0.7631, 0.7235, 0.7508, 0.7285, 0.7422, 0.6957, 0.7553, 0.694, 0.7553, 0.694, 0.7422, 0.6957, 0.7423, 0.6618, 0.7554, 0.6636, 0.7554, 0.6636, 0.7423, 0.6618, 0.7511, 0.6291, 0.7633, 0.6342, 0.7633, 0.6342, 0.7511, 0.6291, 0.7681, 0.5998, 0.7786, 0.6079, 0.7786, 0.6079, 0.7681, 0.5998, 0.7921, 0.5759, 0.8001, 0.5864, 0.4535, 0.1139, 0.4748, 0.1146, 0.4737, 0.1519, 0.4525, 0.1516, 0.4525, 0.1516, 0.4737, 0.1519, 0.4731, 0.1891, 0.4522, 0.189, 0.4522, 0.189, 0.4731, 0.1891, 0.4735, 0.2262, 0.4522, 0.2265, 0.4522, 0.2265, 0.4735, 0.2262, 0.4748, 0.2638, 0.453, 0.2647, 0.453, 0.2647, 0.4748, 0.2638, 0.4766, 0.3015, 0.4552, 0.3029, 0.9486, 0.6193, 0.9634, 0.6079, 0.9786, 0.6342, 0.9614, 0.6413, 0.9634, 0.6079, 0.9739, 0.5998, 0.9908, 0.6292, 0.9786, 0.6342, 0.3754, 0.00702, 0.3739, 0.02834, 0.3365, 0.02564, 0.3378, 0.004418, 0.8335, 0.5884, 0.8264, 0.5713, 0.8557, 0.5634, 0.8581, 0.5818, 0.8581, 0.5818, 0.8557, 0.5634, 0.8861, 0.5634, 0.8837, 0.5819, 0.8837, 0.5819, 0.8861, 0.5634, 0.9155, 0.5712, 0.9084, 0.5884, 0.9084, 0.5884, 0.9155, 0.5712, 0.9418, 0.5864, 0.9305, 0.6011, 0.9305, 0.6011, 0.9418, 0.5864, 0.9634, 0.6079, 0.9486, 0.6193, 0.8264, 0.5713, 0.8214, 0.5591, 0.854, 0.5503, 0.8557, 0.5634, 0.8557, 0.5634, 0.854, 0.5503, 0.8878, 0.5503, 0.8861, 0.5634, 0.8861, 0.5634, 0.8878, 0.5503, 0.9206, 0.559, 0.9155, 0.5712, 0.9155, 0.5712, 0.9206, 0.559, 0.9499, 0.5759, 0.9418, 0.5864, 0.9418, 0.5864, 0.9499, 0.5759, 0.9739, 0.5998, 0.9634, 0.6079, 0.4582, 0.3408, 0.4794, 0.3389, 0.4827, 0.3761, 0.4617, 0.3782, 0.4617, 0.3782, 0.4827, 0.3761, 0.4863, 0.4133, 0.4655, 0.4153, 0.4655, 0.4153, 0.4863, 0.4133, 0.4902, 0.4511, 0.4686, 0.4524, 0.4518, 0.01274, 0.4508, 0.0351, 0.4116, 0.03161, 0.4132, 0.009942, 0.4132, 0.009942, 0.4116, 0.03161, 0.3739, 0.02834, 0.3754, 0.00702, 0.8839, 0.7761, 0.9023, 0.7585, 0.9308, 0.7567, 0.9086, 0.7695, 0.9023, 0.7585, 0.9175, 0.7337, 0.9488, 0.7384, 0.9308, 0.7567, 0.9175, 0.7337, 0.9315, 0.7039, 0.9616, 0.7163, 0.9488, 0.7384, 0.9315, 0.7039, 0.9425, 0.6729, 0.9682, 0.6916, 0.9616, 0.7163, 0.9425, 0.6729, 0.9492, 0.6447, 0.9681, 0.666, 0.9682, 0.6916, 0.7803, 0.7164, 0.7738, 0.6917, 0.7926, 0.7131, 0.7931, 0.7386, 0.7931, 0.7386, 0.7926, 0.7131, 0.817, 0.7295, 0.8112, 0.7567, 0.8112, 0.7567, 0.817, 0.7295, 0.8445, 0.743, 0.8334, 0.7696, 0.8334, 0.7696, 0.8445, 0.743, 0.8734, 0.7528, 0.8582, 0.7762, 0.8582, 0.7762, 0.8734, 0.7528, 0.9023, 0.7585, 0.8839, 0.7761, 0.7738, 0.6917, 0.7738, 0.6661, 0.7994, 0.6849, 0.7926, 0.7131, 0.7926, 0.7131, 0.7994, 0.6849, 0.8264, 0.7003, 0.817, 0.7295, 0.817, 0.7295, 0.8264, 0.7003, 0.8564, 0.7142, 0.8445, 0.743, 0.8445, 0.743, 0.8564, 0.7142, 0.8874, 0.7255, 0.8734, 0.7528, 0.8734, 0.7528, 0.8874, 0.7255, 0.9175, 0.7337, 0.9023, 0.7585, 0.7738, 0.6661, 0.7805, 0.6414, 0.8105, 0.6539, 0.7994, 0.6849, 0.7994, 0.6849, 0.8105, 0.6539, 0.8396, 0.666, 0.8264, 0.7003, 0.8264, 0.7003, 0.8396, 0.666, 0.871, 0.6789, 0.8564, 0.7142, 0.8564, 0.7142, 0.871, 0.6789, 0.9023, 0.6919, 0.8874, 0.7255, 0.8874, 0.7255, 0.9023, 0.6919, 0.9315, 0.7039, 0.9175, 0.7337, 0.7805, 0.6414, 0.7933, 0.6193, 0.8246, 0.6241, 0.8105, 0.6539, 0.8105, 0.6539, 0.8246, 0.6241, 0.8546, 0.6323, 0.8396, 0.666, 0.8396, 0.666, 0.8546, 0.6323, 0.8855, 0.6437, 0.871, 0.6789, 0.871, 0.6789, 0.8855, 0.6437, 0.9155, 0.6575, 0.9023, 0.6919, 0.9023, 0.6919, 0.9155, 0.6575, 0.9425, 0.6729, 0.9315, 0.7039, 0.7933, 0.6193, 0.8114, 0.6012, 0.8398, 0.5995, 0.8246, 0.6241, 0.8246, 0.6241, 0.8398, 0.5995, 0.8686, 0.6051, 0.8546, 0.6323, 0.8546, 0.6323, 0.8686, 0.6051, 0.8974, 0.6149, 0.8855, 0.6437, 0.8855, 0.6437, 0.8974, 0.6149, 0.9248, 0.6284, 0.9155, 0.6575, 0.9155, 0.6575, 0.9248, 0.6284, 0.9492, 0.6447, 0.9425, 0.6729, 0.8114, 0.6012, 0.8335, 0.5884, 0.8581, 0.5818, 0.8398, 0.5995, 0.8398, 0.5995, 0.8581, 0.5818, 0.8837, 0.5819, 0.8686, 0.6051, 0.8686, 0.6051, 0.8837, 0.5819, 0.9084, 0.5884, 0.8974, 0.6149, 0.8974, 0.6149, 0.9084, 0.5884, 0.9305, 0.6011, 0.9248, 0.6284, 0.9248, 0.6284, 0.9305, 0.6011, 0.9486, 0.6193, 0.9492, 0.6447, 0.7931, 0.7386, 0.7783, 0.7499, 0.7631, 0.7235, 0.7803, 0.7164, 0.7783, 0.7499, 0.7678, 0.7579, 0.7508, 0.7285, 0.7631, 0.7235, 0.4551, 0.07607, 0.4764, 0.07704, 0.4748, 0.1146, 0.4535, 0.1139, 0.9086, 0.7695, 0.9159, 0.7867, 0.8863, 0.7948, 0.8839, 0.7761, 0.8839, 0.7761, 0.8863, 0.7948, 0.8557, 0.7948, 0.8582, 0.7762, 0.8582, 0.7762, 0.8557, 0.7948, 0.8262, 0.7868, 0.8334, 0.7696, 0.8334, 0.7696, 0.8262, 0.7868, 0.7998, 0.7715, 0.8112, 0.7567, 0.8112, 0.7567, 0.7998, 0.7715, 0.7783, 0.7499, 0.7931, 0.7386, 0.9159, 0.7867, 0.921, 0.799, 0.8881, 0.8079, 0.8863, 0.7948, 0.8863, 0.7948, 0.8881, 0.8079, 0.854, 0.8079, 0.8557, 0.7948, 0.8557, 0.7948, 0.854, 0.8079, 0.8211, 0.7991, 0.8262, 0.7868, 0.8262, 0.7868, 0.8211, 0.7991, 0.7917, 0.782, 0.7998, 0.7715, 0.7998, 0.7715, 0.7917, 0.782, 0.7678, 0.7579, 0.7783, 0.7499, 0.1121, 0.002291, 0.113, 0.02333, 0.07604, 0.0252, 0.07482, 0.004211, 0.07482, 0.004211, 0.07604, 0.0252, 0.03895, 0.02748, 0.0377, 0.00644, 0.0377, 0.00644, 0.03895, 0.02748, 0.0004814, 0.02972, 0.0001995, 0.008165, 0.4587, 0.0001995, 0.4808, 0.0006114, 0.4786, 0.03923, 0.457, 0.03822, 0.457, 0.03822, 0.4786, 0.03923, 0.4764, 0.07704, 0.4551, 0.07607, 0.9308, 0.7567, 0.9422, 0.7714, 0.9159, 0.7867, 0.9086, 0.7695, 0.9422, 0.7714, 0.9503, 0.7819, 0.921, 0.799, 0.9159, 0.7867, 0.1495, 0.0009164, 0.1501, 0.02204, 0.113, 0.02333, 0.1121, 0.002291, 0.9614, 0.6413, 0.9786, 0.6342, 0.9865, 0.6636, 0.9681, 0.666, 0.9681, 0.666, 0.9865, 0.6636, 0.9865, 0.6939, 0.9682, 0.6916, 0.9682, 0.6916, 0.9865, 0.6939, 0.9788, 0.7233, 0.9616, 0.7163, 0.9616, 0.7163, 0.9788, 0.7233, 0.9637, 0.7498, 0.9488, 0.7384, 0.9488, 0.7384, 0.9637, 0.7498, 0.9422, 0.7714, 0.9308, 0.7567, 0.9786, 0.6342, 0.9908, 0.6292, 0.9996, 0.6619, 0.9865, 0.6636, 0.9865, 0.6636, 0.9996, 0.6619, 0.9996, 0.6956, 0.9865, 0.6939, 0.9865, 0.6939, 0.9996, 0.6956, 0.991, 0.7283, 0.9788, 0.7233, 0.9788, 0.7233, 0.991, 0.7283, 0.9742, 0.7578, 0.9637, 0.7498, 0.9637, 0.7498, 0.9742, 0.7578, 0.9503, 0.7819, 0.9422, 0.7714, 0.3378, 0.004418, 0.3365, 0.02564, 0.2992, 0.02356, 0.3002, 0.002341, 0.3002, 0.002341, 0.2992, 0.02356, 0.2619, 0.02214, 0.2625, 0.0009116, 0.2625, 0.0009116, 0.2619, 0.02214, 0.2246, 0.02143, 0.2248, 0.0001995, 0.2248, 0.0001995, 0.2246, 0.02143, 0.1873, 0.02139, 0.1871, 0.0001995, 0.1871, 0.0001995, 0.1873, 0.02139, 0.1501, 0.02204, 0.1495, 0.0009164, 0.1566, 0.273, 0.124, 0.2746, 0.1232, 0.2346, 0.1561, 0.2329, 0.108, 0.3896, 0.07617, 0.3988, 0.05716, 0.2991, 0.09224, 0.2968, 0.7415, 0.3869, 0.7442, 0.4264, 0.7003, 0.4222, 0.6988, 0.3895, 0.7278, 0.2216, 0.7289, 0.2529, 0.6899, 0.2554, 0.6902, 0.2223, 0.3191, 0.2776, 0.2865, 0.2749, 0.2882, 0.2348, 0.3211, 0.2375, 0.124, 0.2746, 0.09077, 0.2764, 0.09037, 0.2365, 0.1232, 0.2346, 0.4236, 0.283, 0.3868, 0.2828, 0.3865, 0.243, 0.4181, 0.2441, 0.7289, 0.2529, 0.731, 0.2848, 0.6912, 0.2887, 0.6899, 0.2554, 0.8319, 0.2465, 0.8357, 0.2734, 0.7501, 0.2834, 0.7476, 0.252, 0.05636, 0.2777, 0.01964, 0.2767, 0.02646, 0.238, 0.05788, 0.238, 0.3523, 0.2805, 0.3191, 0.2776, 0.3211, 0.2375, 0.354, 0.2404, 0.2541, 0.273, 0.2216, 0.272, 0.2222, 0.2304, 0.2553, 0.2325, 0.7369, 0.01585, 0.7356, 0.05562, 0.6927, 0.05453, 0.6929, 0.02169, 0.189, 0.272, 0.1566, 0.273, 0.1561, 0.2329, 0.189, 0.2315, 0.7356, 0.05562, 0.7331, 0.09149, 0.6913, 0.08839, 0.6927, 0.05453, 0.734, 0.3175, 0.7377, 0.3512, 0.6962, 0.3558, 0.6935, 0.3222, 0.22, 0.3753, 0.193, 0.3758, 0.1895, 0.2912, 0.2213, 0.2913, 0.363, 0.4034, 0.3315, 0.3932, 0.3502, 0.3008, 0.3853, 0.3043, 0.7331, 0.09149, 0.7305, 0.1255, 0.6898, 0.1222, 0.6913, 0.08839, 0.8357, 0.2734, 0.8417, 0.3008, 0.7537, 0.3155, 0.7501, 0.2834, 0.7278, 0.1903, 0.7278, 0.2216, 0.6902, 0.2223, 0.6887, 0.1891, 0.839, 0.1385, 0.8339, 0.166, 0.7479, 0.159, 0.7504, 0.1267, 0.7377, 0.3512, 0.7415, 0.3869, 0.6988, 0.3895, 0.6962, 0.3558, 0.8339, 0.166, 0.831, 0.193, 0.7465, 0.1904, 0.7479, 0.159, 0.193, 0.3758, 0.1656, 0.3783, 0.1577, 0.2923, 0.1895, 0.2912, 0.8303, 0.2198, 0.8319, 0.2465, 0.7476, 0.252, 0.7463, 0.2212, 0.8563, 0.07926, 0.8463, 0.1096, 0.7539, 0.09301, 0.7579, 0.05702, 0.1656, 0.3783, 0.1373, 0.3828, 0.1255, 0.2943, 0.1577, 0.2923, 0.1373, 0.3828, 0.108, 0.3896, 0.09224, 0.2968, 0.1255, 0.2943, 0.3022, 0.3855, 0.2741, 0.3801, 0.2848, 0.2943, 0.317, 0.2973, 0.3976, 0.4164, 0.363, 0.4034, 0.3853, 0.3043, 0.4241, 0.3067, 0.2741, 0.3801, 0.2469, 0.3767, 0.253, 0.2922, 0.2848, 0.2943, 0.2865, 0.2749, 0.2541, 0.273, 0.2553, 0.2325, 0.2882, 0.2348, 0.869, 0.0461, 0.8563, 0.07926, 0.7579, 0.05702, 0.7619, 0.0167, 0.07617, 0.3988, 0.04109, 0.4106, 0.01842, 0.3002, 0.05716, 0.2991, 0.2469, 0.3767, 0.22, 0.3753, 0.2213, 0.2913, 0.253, 0.2922, 0.8417, 0.3008, 0.8501, 0.3292, 0.7584, 0.349, 0.7537, 0.3155, 0.3315, 0.3932, 0.3022, 0.3855, 0.317, 0.2973, 0.3502, 0.3008, 0.831, 0.193, 0.8303, 0.2198, 0.7463, 0.2212, 0.7465, 0.1904, 0.2216, 0.272, 0.189, 0.272, 0.189, 0.2315, 0.2222, 0.2304, 0.3868, 0.2828, 0.3523, 0.2805, 0.354, 0.2404, 0.3865, 0.243, 0.861, 0.3591, 0.8747, 0.3917, 0.7691, 0.4247, 0.7637, 0.3847, 0.731, 0.2848, 0.734, 0.3175, 0.6935, 0.3222, 0.6912, 0.2887, 0.8501, 0.3292, 0.861, 0.3591, 0.7637, 0.3847, 0.7584, 0.349, 0.7305, 0.1255, 0.7287, 0.1583, 0.6887, 0.1558, 0.6898, 0.1222, 0.8463, 0.1096, 0.839, 0.1385, 0.7504, 0.1267, 0.7539, 0.09301, 0.7287, 0.1583, 0.7278, 0.1903, 0.6887, 0.1891, 0.6887, 0.1558, 0.7442, 0.4264, 0.7415, 0.3869, 0.7527, 0.3859, 0.7568, 0.4261, 0.7568, 0.4261, 0.7527, 0.3859, 0.7637, 0.3847, 0.7691, 0.4247, 0.05636, 0.2777, 0.09077, 0.2764, 0.09143, 0.2867, 0.05662, 0.2884, 0.05662, 0.2884, 0.09143, 0.2867, 0.09224, 0.2968, 0.05716, 0.2991, 0.09077, 0.2764, 0.124, 0.2746, 0.1247, 0.2846, 0.09143, 0.2867, 0.09143, 0.2867, 0.1247, 0.2846, 0.1255, 0.2943, 0.09224, 0.2968, 0.2865, 0.2749, 0.3191, 0.2776, 0.3181, 0.2876, 0.2856, 0.2848, 0.2856, 0.2848, 0.3181, 0.2876, 0.317, 0.2973, 0.2848, 0.2943, 0.124, 0.2746, 0.1566, 0.273, 0.1571, 0.2828, 0.1247, 0.2846, 0.1247, 0.2846, 0.1571, 0.2828, 0.1577, 0.2923, 0.1255, 0.2943, 0.2541, 0.273, 0.2865, 0.2749, 0.2856, 0.2848, 0.2536, 0.2828, 0.2536, 0.2828, 0.2856, 0.2848, 0.2848, 0.2943, 0.253, 0.2922, 0.3868, 0.2828, 0.4236, 0.283, 0.4243, 0.2948, 0.3862, 0.2936, 0.3862, 0.2936, 0.4243, 0.2948, 0.4241, 0.3067, 0.3853, 0.3043, 0.731, 0.2848, 0.7289, 0.2529, 0.7384, 0.2525, 0.7407, 0.2841, 0.7407, 0.2841, 0.7384, 0.2525, 0.7476, 0.252, 0.7501, 0.2834, 0.01964, 0.2767, 0.05636, 0.2777, 0.05662, 0.2884, 0.01853, 0.2884, 0.01853, 0.2884, 0.05662, 0.2884, 0.05716, 0.2991, 0.01842, 0.3002, 0.7289, 0.2529, 0.7278, 0.2216, 0.7372, 0.2214, 0.7384, 0.2525, 0.7384, 0.2525, 0.7372, 0.2214, 0.7463, 0.2212, 0.7476, 0.252, 0.3523, 0.2805, 0.3868, 0.2828, 0.3862, 0.2936, 0.3513, 0.2908, 0.3513, 0.2908, 0.3862, 0.2936, 0.3853, 0.3043, 0.3502, 0.3008, 0.2216, 0.272, 0.2541, 0.273, 0.2536, 0.2828, 0.2214, 0.2819, 0.2214, 0.2819, 0.2536, 0.2828, 0.253, 0.2922, 0.2213, 0.2913, 0.7356, 0.05562, 0.7369, 0.01585, 0.7496, 0.01576, 0.7469, 0.05618, 0.7469, 0.05618, 0.7496, 0.01576, 0.7619, 0.0167, 0.7579, 0.05702, 0.189, 0.272, 0.2216, 0.272, 0.2214, 0.2819, 0.1893, 0.2818, 0.1893, 0.2818, 0.2214, 0.2819, 0.2213, 0.2913, 0.1895, 0.2912, 0.7331, 0.09149, 0.7356, 0.05562, 0.7469, 0.05618, 0.7436, 0.09218, 0.7436, 0.09218, 0.7469, 0.05618, 0.7579, 0.05702, 0.7539, 0.09301, 0.734, 0.3175, 0.731, 0.2848, 0.7407, 0.2841, 0.744, 0.3165, 0.744, 0.3165, 0.7407, 0.2841, 0.7501, 0.2834, 0.7537, 0.3155, 0.1566, 0.273, 0.189, 0.272, 0.1893, 0.2818, 0.1571, 0.2828, 0.1571, 0.2828, 0.1893, 0.2818, 0.1895, 0.2912, 0.1577, 0.2923, 0.3191, 0.2776, 0.3523, 0.2805, 0.3513, 0.2908, 0.3181, 0.2876, 0.3181, 0.2876, 0.3513, 0.2908, 0.3502, 0.3008, 0.317, 0.2973, 0.7287, 0.1583, 0.7305, 0.1255, 0.7406, 0.126, 0.7385, 0.1586, 0.7385, 0.1586, 0.7406, 0.126, 0.7504, 0.1267, 0.7479, 0.159, 0.7377, 0.3512, 0.734, 0.3175, 0.744, 0.3165, 0.7482, 0.3502, 0.7482, 0.3502, 0.744, 0.3165, 0.7537, 0.3155, 0.7584, 0.349, 0.7278, 0.1903, 0.7287, 0.1583, 0.7385, 0.1586, 0.7373, 0.1903, 0.7373, 0.1903, 0.7385, 0.1586, 0.7479, 0.159, 0.7465, 0.1904, 0.7305, 0.1255, 0.7331, 0.09149, 0.7436, 0.09218, 0.7406, 0.126, 0.7406, 0.126, 0.7436, 0.09218, 0.7539, 0.09301, 0.7504, 0.1267, 0.7415, 0.3869, 0.7377, 0.3512, 0.7482, 0.3502, 0.7527, 0.3859, 0.7527, 0.3859, 0.7482, 0.3502, 0.7584, 0.349, 0.7637, 0.3847, 0.7278, 0.2216, 0.7278, 0.1903, 0.7373, 0.1903, 0.7372, 0.2214, 0.7372, 0.2214, 0.7373, 0.1903, 0.7465, 0.1904, 0.7463, 0.2212, 0.09077, 0.2764, 0.05636, 0.2777, 0.05788, 0.238, 0.09037, 0.2365, 0.2531, 0.8161, 0.2495, 0.8185, 0.2501, 0.8151, 0.2513, 0.814, 0.244, 0.8155, 0.2476, 0.8095, 0.2502, 0.8126, 0.2491, 0.8136, 0.2348, 0.8158, 0.2422, 0.8031, 0.2476, 0.8095, 0.244, 0.8155, 0.256, 0.798, 0.2694, 0.8112, 0.2561, 0.813, 0.2541, 0.8071, 0.2422, 0.8031, 0.256, 0.798, 0.2541, 0.8071, 0.2476, 0.8095, 0.2694, 0.8112, 0.2599, 0.8242, 0.2531, 0.8161, 0.2561, 0.813, 0.2527, 0.813, 0.2513, 0.814, 0.2502, 0.8126, 0.2513, 0.8117, 0.2513, 0.814, 0.2501, 0.8151, 0.2491, 0.8136, 0.2502, 0.8126, 0.2495, 0.8185, 0.244, 0.8155, 0.2491, 0.8136, 0.2501, 0.8151, 0.2541, 0.8071, 0.2561, 0.813, 0.2527, 0.813, 0.2513, 0.8117, 0.2476, 0.8095, 0.2541, 0.8071, 0.2513, 0.8117, 0.2502, 0.8126, 0.2561, 0.813, 0.2531, 0.8161, 0.2513, 0.814, 0.2527, 0.813])
me_cube_007.materials.append(mat_material_002)
me_cube_007.use_mirror_vertex_groups = False
me_cube_007.update()

# ---- objects
ob_body = bpy.data.objects.new('body', me_cube_007)

# ---- transforms, parenting, visibility, modifiers, constraints
ob_body.location = (0.0, 0.0, 0.1647)
ob_body.scale = (0.169, 0.169, 0.169)
ob_body.lock_rotations_4d = False
ob_body.empty_display_type = 'ARROWS'
ob_body.lineart.crease_threshold = 0.0

# ---- collection membership
col_collection.objects.link(ob_body)

# ---- scene / render settings (as saved in the file)
scene.frame_start = 1; scene.frame_end = 250; scene.frame_set(1)
scene.render.engine = 'CYCLES'
scene.cycles.sampling_pattern = 'TABULATED_SOBOL'
scene.cycles.bake_type = 'NORMAL'
bpy.context.view_layer.update()

# ---- added for rendering (the .blend has no active camera): camera
cam_auto = bpy.data.cameras.new('AutoCamera')
cam_auto.lens = 50.0
cam_auto.sensor_width = 36.0
cam_auto.clip_end = 1000.0
ob_auto_camera = bpy.data.objects.new('AutoCamera', cam_auto)
scene.collection.objects.link(ob_auto_camera)
ob_auto_camera.location = (1.77914, -2.11988, 2.12091)
ob_auto_camera.rotation_euler = (1.09748, -7.21219e-08, 0.694738)
scene.camera = ob_auto_camera
bpy.context.view_layer.update()
